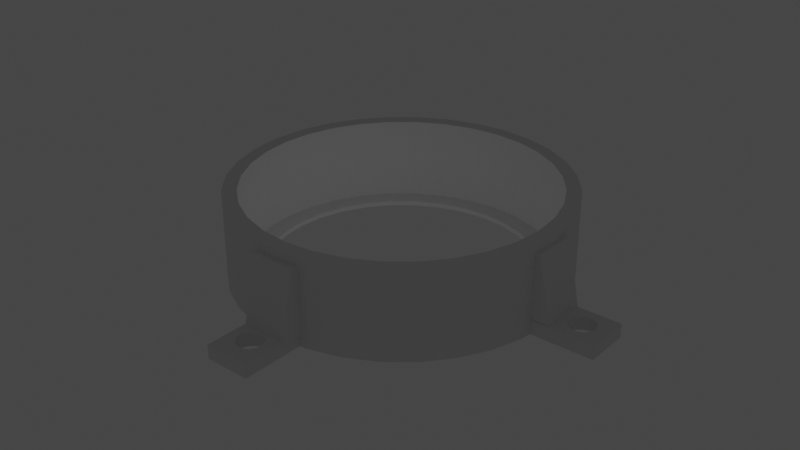 # Source: bearingbasefarasucire.blend  (saved by Blender 3.1.7; exported with 4.5.12 LTS)
import bpy
from mathutils import Matrix  # noqa: F401  (used for matrix-valued properties, if any)

bpy.ops.wm.read_factory_settings(use_empty=True)
scene = bpy.context.scene
scene.name = 'Scene'

# ---- collections
col_collection = bpy.data.collections.new('Collection'); scene.collection.children.link(col_collection)

# ---- world
world_world = bpy.data.worlds.new('World'); scene.world = world_world
world_world.use_nodes = True; world_world.node_tree.nodes.clear()
_N = world_world.node_tree.nodes; _L = world_world.node_tree.links
n0 = _N.new('ShaderNodeOutputWorld'); n0.name = 'World Output'; n0.location = (300, 300)
n1 = _N.new('ShaderNodeBackground'); n1.name = 'Background'; n1.location = (10, 300)
n1.inputs[0].default_value = (0.05088, 0.05088, 0.05088, 1.0)
_L.new(n1.outputs[0], n0.inputs[0])
n0.is_active_output = True
world_world.color = (0.05088, 0.05088, 0.05088)
world_world.use_sun_shadow = False
world_world.sun_shadow_jitter_overblur = 0.0

# ---- lights
light_light = bpy.data.lights.new('Light', 'POINT')
light_light.transmission_factor = 0.0
light_light.energy = 1000.0
light_light.shadow_soft_size = 0.1
light_light.shadow_maximum_resolution = 0.006
light_light.use_absolute_resolution = True

# ---- meshes
me_cylinder = bpy.data.meshes.new('Cylinder')
me_cylinder.from_pydata([(0.0, 1.0, -1.0), (0.0, 0.9147, 0.6738), (0.0, 0.9147, -0.8947), (0.0, 1.0, 1.0), (0.1785, 0.8971, 0.6738), (0.0, 0.9147, 0.8947), (0.1951, 0.9808, -1.0), (0.35, 0.8451, 0.6738), (0.1785, 0.8971, -0.8947), (0.1951, 0.9808, 1.0), (0.1785, 0.8971, 0.8947), (0.5082, 0.7606, 0.6738), (0.3827, 0.9239, -1.0), (0.6468, 0.6468, 0.6738), (0.35, 0.8451, -0.8947), (0.3827, 0.9239, 1.0), (0.35, 0.8451, 0.8947), (0.7606, 0.5082, 0.6738), (0.5556, 0.8315, -1.0), (0.8451, 0.35, 0.6738), (0.5082, 0.7606, -0.8947), (0.5556, 0.8315, 1.0), (0.8971, 0.1785, 0.6738), (0.5082, 0.7606, 0.8947), (0.7071, 0.7071, -1.0), (0.6468, 0.6468, -0.8947), (0.9147, -3.998e-08, 0.6738), (0.7071, 0.7071, 1.0), (0.6468, 0.6468, 0.8947), (0.8971, -0.1785, 0.6738), (0.8315, 0.5556, -1.0), (0.7606, 0.5082, -0.8947), (0.8451, -0.35, 0.6738), (0.8315, 0.5556, 1.0), (0.7606, 0.5082, 0.8947), (0.7606, -0.5082, 0.6738), (0.9239, 0.3827, -1.0), (0.8451, 0.35, -0.8947), (0.6468, -0.6468, 0.6738), (0.9239, 0.3827, 1.0), (0.8451, 0.35, 0.8947), (0.5082, -0.7606, 0.6738), (0.8971, 0.1785, -0.8947), (0.9808, 0.1951, -1.0), (0.35, -0.8451, 0.6738), (0.9808, 0.1951, 1.0), (0.8971, 0.1785, 0.8947), (0.1785, -0.8971, 0.6738), (0.9147, -3.998e-08, -0.8947), (1.0, -4.371e-08, -1.0), (-7.997e-08, -0.9147, 0.6738), (1.0, -4.371e-08, 1.0), (0.9147, -3.998e-08, 0.8947), (-0.1785, -0.8971, 0.6738), (0.9808, -0.1951, -1.0), (0.8971, -0.1785, -0.8947), (-0.35, -0.8451, 0.6738), (0.9808, -0.1951, 1.0), (0.8971, -0.1785, 0.8947), (-0.5082, -0.7606, 0.6738), (0.9239, -0.3827, -1.0), (0.8451, -0.35, -0.8947), (-0.6468, -0.6468, 0.6738), (0.9239, -0.3827, 1.0), (0.8451, -0.35, 0.8947), (-0.7606, -0.5082, 0.6738), (0.8315, -0.5556, -1.0), (0.7606, -0.5082, -0.8947), (-0.8451, -0.35, 0.6738), (0.8315, -0.5556, 1.0), (0.7606, -0.5082, 0.8947), (-0.8971, -0.1785, 0.6738), (0.7071, -0.7071, -1.0), (0.6468, -0.6468, -0.8947), (-0.9147, 1.091e-08, 0.6738), (0.7071, -0.7071, 1.0), (0.6468, -0.6468, 0.8947), (-0.8971, 0.1785, 0.6738), (0.5556, -0.8315, -1.0), (0.5082, -0.7606, -0.8947), (-0.8451, 0.35, 0.6738), (0.5556, -0.8315, 1.0), (0.5082, -0.7606, 0.8947), (-0.7606, 0.5082, 0.6738), (0.35, -0.8451, -0.8947), (-0.6468, 0.6468, 0.6738), (0.3827, -0.9239, -1.0), (0.3827, -0.9239, 1.0), (-0.5082, 0.7606, 0.6738), (0.35, -0.8451, 0.8947), (0.1951, -0.9808, -1.0), (-0.35, 0.8451, 0.6738), (0.1785, -0.8971, -0.8947), (0.1951, -0.9808, 1.0), (-0.1785, 0.8971, 0.6738), (0.1785, -0.8971, 0.8947), (-8.742e-08, -1.0, -1.0), (-7.997e-08, -0.9147, -0.8947), (-8.742e-08, -1.0, 1.0), (-7.997e-08, -0.9147, 0.8947), (-0.1951, -0.9808, -1.0), (-0.1785, -0.8971, -0.8947), (-0.1951, -0.9808, 1.0), (-0.1785, -0.8971, 0.8947), (-0.3827, -0.9239, -1.0), (-0.35, -0.8451, -0.8947), (-0.3827, -0.9239, 1.0), (-0.35, -0.8451, 0.8947), (-0.5556, -0.8315, -1.0), (-0.5082, -0.7606, -0.8947), (-0.5556, -0.8315, 1.0), (-0.5082, -0.7606, 0.8947), (-0.7071, -0.7071, -1.0), (-0.6468, -0.6468, -0.8947), (-0.7071, -0.7071, 1.0), (-0.6468, -0.6468, 0.8947), (-0.8315, -0.5556, -1.0), (-0.7606, -0.5082, -0.8947), (-0.8315, -0.5556, 1.0), (-0.7606, -0.5082, 0.8947), (-0.9239, -0.3827, -1.0), (-0.8451, -0.35, -0.8947), (-0.9239, -0.3827, 1.0), (-0.8451, -0.35, 0.8947), (-0.9808, -0.1951, -1.0), (-0.8971, -0.1785, -0.8947), (-0.9808, -0.1951, 1.0), (-0.8971, -0.1785, 0.8947), (-1.0, 1.192e-08, -1.0), (-0.9147, 1.091e-08, -0.8947), (-1.0, 1.192e-08, 1.0), (-0.9147, 1.091e-08, 0.8947), (-0.9808, 0.1951, -1.0), (-0.8971, 0.1785, -0.8947), (-0.9808, 0.1951, 1.0), (-0.8971, 0.1785, 0.8947), (-0.9239, 0.3827, -1.0), (-0.8451, 0.35, -0.8947), (-0.9239, 0.3827, 1.0), (-0.8451, 0.35, 0.8947), (-0.8315, 0.5556, -1.0), (-0.7606, 0.5082, -0.8947), (-0.8315, 0.5556, 1.0), (-0.7606, 0.5082, 0.8947), (-0.7071, 0.7071, -1.0), (-0.6468, 0.6468, -0.8947), (-0.7071, 0.7071, 1.0), (-0.6468, 0.6468, 0.8947), (-0.5556, 0.8315, -1.0), (-0.5082, 0.7606, -0.8947), (-0.5556, 0.8315, 1.0), (-0.5082, 0.7606, 0.8947), (-0.3827, 0.9239, -1.0), (-0.35, 0.8451, -0.8947), (-0.3827, 0.9239, 1.0), (-0.35, 0.8451, 0.8947), (-0.1951, 0.9808, -1.0), (-0.1785, 0.8971, -0.8947), (-0.1951, 0.9808, 1.0), (-0.1785, 0.8971, 0.8947), (-0.8971, -0.08836, 0.8947), (-0.8971, 0.08836, 0.8947), (-0.6968, -0.5719, 0.8947), (0.425, -0.795, 0.8947), (0.8971, 0.08836, 0.8947), (0.8971, -0.08836, 0.8947), (-0.08836, 0.8971, 0.8947), (0.08836, 0.8971, 0.8947), (0.2617, 0.8627, 0.8947), (0.3433, 0.8288, 0.8947), (-0.6968, 0.5719, 0.8947), (-0.5719, 0.6968, 0.8947), (-0.425, 0.795, 0.8947), (-0.2617, 0.8627, 0.8947), (-0.2166, 0.8716, 0.8947), (-0.2564, 0.8451, 0.8947), (-0.1923, 0.8765, 0.8947), (-0.175, 0.8799, 0.8947), (-0.1578, 0.8833, 0.8947), (-0.1334, 0.8882, 0.8947), (-0.795, 0.425, 0.8947), (-0.8356, 0.3271, 0.8947), (-0.8627, -0.2617, 0.8947), (-0.8126, -0.3825, 0.8947), (-0.8451, -0.3041, 0.8947), (-0.3433, -0.8288, 0.8947), (-0.8765, -0.1923, 0.8947), (-0.8833, -0.1578, 0.8947), (-0.8882, -0.1334, 0.8947), (-0.8716, -0.2166, 0.8947), (-0.8627, 0.2617, 0.8947), (-0.08836, -0.8971, 0.8947), (-0.2617, -0.8627, 0.8947), (-0.425, -0.795, 0.8947), (-0.4631, -0.7695, 0.8947), (-0.2635, -0.8092, 0.8947), (-0.3297, -0.796, 0.8947), (-0.5337, -0.7224, 0.8947), (0.5719, -0.6968, 0.8947), (0.2617, -0.8627, 0.8947), (0.2166, -0.8716, 0.8947), (0.2564, -0.8451, 0.8947), (0.1923, -0.8765, 0.8947), (0.175, -0.8799, 0.8947), (0.7695, -0.4631, 0.8947), (0.795, -0.425, 0.8947), (0.7224, -0.5337, 0.8947), (0.2132, -0.8451, 0.8947), (0.8221, -0.3596, 0.8947), (0.6968, 0.5719, 0.8947), (0.8627, 0.2617, 0.8947), (0.8716, 0.2166, 0.8947), (0.8765, 0.1923, 0.8947), (0.8833, 0.1578, 0.8947), (0.8882, 0.1334, 0.8947), (0.795, 0.425, 0.8947), (0.8451, 0.2564, 0.8947), (-0.2132, 0.8451, 0.8947), (-0.1681, 0.8451, 0.8947), (-0.1005, 0.8451, 0.8947), (0.08323, 0.8451, 0.8947), (0.3041, 0.8451, 0.8947), (0.425, 0.795, 0.8947), (0.4631, 0.7695, 0.8947), (0.5337, 0.7224, 0.8947), (-0.8126, 0.3825, 0.8947), (-0.7788, 0.4163, 0.8947), (-0.7872, 0.374, 0.8947), (-0.3825, -0.8126, 0.8947), (-0.4163, -0.7788, 0.8947), (-0.8451, -0.2564, 0.8947), (-0.8451, -0.2132, 0.8947), (-0.8451, -0.1005, 0.8947), (-0.8092, 0.2635, 0.8947), (-0.8451, 0.3041, 0.8947), (0.1681, -0.8451, 0.8947), (0.1005, -0.8451, 0.8947), (-0.08323, -0.8451, 0.8947), (-0.3041, -0.8451, 0.8947), (0.8451, 0.2132, 0.8947), (0.8451, 0.1005, 0.8947), (0.8451, -0.3041, 0.8947), (0.8126, -0.3825, 0.8947), (0.7788, -0.4163, 0.8947), (0.2635, 0.8092, 0.8947), (0.374, 0.7872, 0.8947), (0.3271, 0.8356, 0.8947), (0.3297, 0.796, 0.8947), (0.3825, 0.8126, 0.8947), (0.4163, 0.7788, 0.8947), (-0.3596, -0.8221, 0.8947), (-0.374, -0.7872, 0.8947), (0.8092, -0.2635, 0.8947), (0.7872, -0.374, 0.8947), (-0.8028, 0.4291, 0.0), (-0.4291, 0.8028, 0.0), (0.4291, 0.8028, 0.0), (-0.5775, 0.7037, 0.0), (-0.35, 0.8451, -1.0), (0.0, 0.9147, -1.0), (-0.1785, 0.8971, -1.0), (0.35, 0.8451, -1.0), (0.5082, 0.7606, -1.0), (0.6468, 0.6468, -1.0), (0.1785, 0.8971, -1.0), (0.6468, -0.6468, -1.0), (0.7606, -0.5082, -1.0), (0.9147, -3.998e-08, -1.0), (0.8971, 0.1785, -1.0), (0.8451, -0.35, -1.0), (0.8971, -0.1785, -1.0), (0.8451, 0.35, -1.0), (-0.6468, -0.6468, -1.0), (-0.35, -0.8451, -1.0), (-0.5082, -0.7606, -1.0), (-7.997e-08, -0.9147, -1.0), (-0.1785, -0.8971, -1.0), (0.35, -0.8451, -1.0), (0.1785, -0.8971, -1.0), (-0.9147, 1.091e-08, -1.0), (-0.8971, -0.1785, -1.0), (-0.8971, 0.1785, -1.0), (-0.6468, 0.6468, -1.0), (-0.7606, 0.5082, -1.0), (-0.8451, -0.35, -1.0), (-0.8451, 0.35, -1.0), (-0.5082, 0.7606, -1.0), (0.7606, 0.5082, -1.0), (-0.7606, -0.5082, -1.0), (0.5082, -0.7606, -1.0), (0.6297, 0.6608, 0.6738), (0.5253, 0.7465, 0.6738), (-0.6608, -0.6297, 0.6738), (-0.7465, -0.5253, 0.6738), (-0.771, -0.4887, 0.6738), (-0.8346, -0.3696, 0.6738), (-0.6608, 0.6297, 0.6738), (-0.7465, 0.5253, 0.6738), (-0.7817, -0.1555, 1.0), (-0.7971, 9.505e-09, 1.0), (-0.7817, 0.1555, 1.0), (-0.6627, 0.4428, 1.0), (-0.7364, 0.305, 1.0), (-0.4428, -0.6627, 1.0), (-0.305, -0.7364, 1.0), (-6.968e-08, -0.7971, 1.0), (0.1555, -0.7817, 1.0), (-0.1555, -0.7817, 1.0), (0.6627, -0.4428, 1.0), (0.7364, -0.305, 1.0), (0.7971, -3.484e-08, 1.0), (0.7817, -0.1555, 1.0), (0.7817, 0.1555, 1.0), (0.0, 0.7971, 1.0), (-0.1555, 0.7817, 1.0), (0.1555, 0.7817, 1.0), (0.305, 0.7364, 1.0), (0.4428, 0.6627, 1.0), (-0.6627, -0.4428, 1.0), (-0.7364, -0.305, 1.0), (-0.5636, -0.5636, 1.0), (-0.4428, 0.6627, 1.0), (0.305, -0.7364, 1.0), (-0.5636, 0.5636, 1.0), (-0.305, 0.7364, 1.0), (0.4428, -0.6627, 1.0), (0.5636, -0.5636, 1.0), (0.6627, 0.4428, 1.0), (0.7364, 0.305, 1.0), (0.5636, 0.5636, 1.0), (0.7946, 0.025, 0.8947), (0.7971, -3.484e-08, 0.8947), (0.7894, -0.07775, 0.8947), (-0.7946, -0.025, 0.8947), (-0.7971, 9.505e-09, 0.8947), (-0.7894, 0.07775, 0.8947), (-0.025, 0.7946, 0.8947), (0.0, 0.7971, 0.8947), (0.07775, 0.7894, 0.8947), (-0.5636, -0.5636, 0.8947), (-0.6132, -0.5032, 0.8947), (-0.305, -0.7364, 0.8947), (-0.2602, -0.75, 0.8947), (-0.4428, -0.6627, 0.8947), (0.1555, -0.7817, 0.8947), (0.1089, -0.7863, 0.8947), (0.5032, -0.6132, 0.8947), (0.4428, -0.6627, 0.8947), (0.305, -0.7364, 0.8947), (0.025, -0.7946, 0.8947), (-6.968e-08, -0.7971, 0.8947), (-0.07775, -0.7894, 0.8947), (-0.5032, 0.6132, 0.8947), (-0.7364, 0.305, 0.8947), (-0.6627, 0.4428, 0.8947), (-0.5636, 0.5636, 0.8947), (-0.6627, -0.4428, 0.8947), (-0.7364, -0.305, 0.8947), (-0.7817, -0.1555, 0.8947), (-0.7817, 0.1555, 0.8947), (0.5636, -0.5636, 0.8947), (0.6627, -0.4428, 0.8947), (0.6132, 0.5032, 0.8947), (0.7364, -0.305, 0.8947), (0.7817, -0.1555, 0.8947), (0.7817, 0.1555, 0.8947), (0.7364, 0.305, 0.8947), (0.6627, 0.4428, 0.8947), (-0.1555, -0.7817, 0.8947), (-0.4428, 0.6627, 0.8947), (-0.1555, 0.7817, 0.8947), (-0.305, 0.7364, 0.8947), (0.1555, 0.7817, 0.8947), (0.5636, 0.5636, 0.8947), (0.4428, 0.6627, 0.8947), (0.305, 0.7364, 0.8947)], [], [(0, 3, 9, 6), (6, 9, 15, 12), (12, 15, 21, 18), (18, 21, 27, 24), (24, 27, 33, 30), (30, 33, 39, 36), (36, 39, 45, 43), (43, 45, 51, 49), (49, 51, 57, 54), (54, 57, 63, 60), (60, 63, 69, 66), (66, 69, 75, 72), (72, 75, 81, 78), (78, 81, 87, 86), (86, 87, 93, 90), (90, 93, 98, 96), (96, 98, 102, 100), (100, 102, 106, 104), (104, 106, 110, 108), (108, 110, 114, 112), (112, 114, 118, 116), (116, 118, 122, 120), (120, 122, 126, 124), (124, 126, 130, 128), (128, 130, 134, 132), (132, 134, 138, 136), (136, 138, 142, 140), (140, 142, 146, 144), (144, 146, 150, 148), (148, 150, 154, 152), (318, 118, 114, 110, 106, 102, 98, 93, 87, 81, 325, 322, 306, 305, 307, 304, 303, 320), (325, 81, 75, 69, 63, 57, 51, 45, 39, 33, 27, 21, 15, 9, 3, 158, 154, 150, 146, 142, 138, 134, 130, 126, 122, 118, 318, 319, 298, 299, 300, 302, 301, 323, 321, 324, 314, 313, 315, 316, 317, 329, 327, 328, 312, 310, 311, 309, 308, 326), (152, 154, 158, 156), (156, 158, 3, 0), (284, 288, 116, 120, 124, 128, 132, 136, 140, 144, 148, 152, 156, 0, 6, 12, 18, 24, 30, 36, 43, 49, 54, 60, 66, 72, 78, 289, 265, 266, 269, 270, 267, 268, 271, 287, 263, 262, 261, 264, 259, 260, 258, 286, 282, 283, 285, 281, 279, 280), (277, 289, 78, 86, 90, 96, 100, 104, 108, 112, 116, 288, 272, 274, 273, 276, 275, 278), (4, 10, 5, 1), (1, 2, 8, 4), (7, 16, 10, 4), (4, 8, 14, 7), (16, 7, 14, 20, 11, 23, 256), (16, 256, 23), (13, 28, 290), (291, 23, 11), (290, 28, 23, 291), (34, 28, 13, 17), (25, 31, 17, 13), (40, 34, 17, 19), (31, 37, 19, 17), (46, 40, 19, 22), (37, 42, 22, 19), (52, 46, 22, 26), (42, 48, 26, 22), (58, 52, 26, 29), (48, 55, 29, 26), (64, 58, 29, 32), (55, 61, 32, 29), (70, 64, 32, 35), (61, 67, 35, 32), (76, 70, 35, 38), (67, 73, 38, 35), (82, 76, 38, 41), (73, 79, 41, 38), (89, 82, 41, 44), (79, 84, 44, 41), (95, 89, 44, 47), (84, 92, 47, 44), (99, 95, 47, 50), (92, 97, 50, 47), (103, 99, 50, 53), (97, 101, 53, 50), (107, 103, 53, 56), (101, 105, 56, 53), (111, 107, 56, 59), (105, 109, 59, 56), (115, 111, 59, 62), (109, 113, 62, 59), (292, 115, 62), (65, 119, 293), (293, 119, 115, 292), (294, 119, 65), (68, 123, 295), (295, 123, 119, 294), (71, 127, 123, 68), (68, 121, 125, 71), (74, 131, 127, 71), (71, 125, 129, 74), (77, 135, 131, 74), (74, 129, 133, 77), (80, 139, 135, 77), (77, 133, 137, 80), (139, 80, 137, 141, 83, 143, 254), (139, 254, 143), (85, 147, 296), (297, 143, 83), (296, 147, 143, 297), (147, 85, 145, 149, 88, 151, 257), (147, 257, 151), (255, 155, 151, 88, 149, 153), (91, 155, 255, 153), (10, 167, 5), (169, 246, 16, 23, 223, 222, 249, 245, 248), (211, 239, 216, 210, 215, 40, 46, 212), (164, 46, 52, 58, 165, 332, 331, 330, 240, 214), (64, 252, 241, 58), (64, 70, 204, 205, 243, 253, 242, 208), (103, 191, 99), (123, 183, 119), (160, 127, 131, 135, 161, 335, 334, 333, 232, 188), (190, 139, 143, 170, 180, 226, 227, 225, 181, 233, 234), (221, 168, 220, 338, 337, 336, 219, 179, 166, 159, 5, 167, 10, 16, 246, 169, 247, 244), (23, 28, 224), (206, 70, 76), (193, 194, 111, 197, 115, 162, 340, 339, 343, 341, 342, 195, 238, 185, 196, 250, 228, 251, 229), (200, 202, 235, 203, 99, 191, 103, 107, 111, 194, 193, 229, 251, 228, 250, 196, 185, 238, 192, 237, 351, 350, 349, 236, 345, 344, 348, 347, 346, 198, 76, 82, 89, 163, 199, 201, 207), (197, 111, 115), (189, 231, 230, 182, 184, 123, 127, 186), (186, 127, 187, 188, 232, 333, 358, 357, 356, 340, 162, 115, 119, 183, 123, 184, 182, 230, 231, 189), (335, 161, 135, 139, 190, 234, 233, 181, 225, 227, 226, 180, 170, 143, 147, 171, 352, 355, 354, 353, 359), (236, 349, 345), (212, 46, 213, 214, 240, 330, 365, 366, 367, 362, 209, 28, 34, 40, 215, 210, 216, 239, 211), (243, 205, 204, 70, 206, 76, 198, 346, 360, 361, 363, 364, 332, 165, 58, 241, 252, 64, 208, 242, 253), (351, 237, 192, 238, 195, 342, 368), (46, 164, 214, 213), (127, 160, 188, 187), (217, 174, 176, 218, 177, 178, 159, 166, 179, 219, 336, 370, 371, 369, 352, 171, 147, 151, 155, 172, 173, 175), (169, 248, 245, 249, 222, 223, 23, 224, 28, 209, 362, 373, 374, 375, 372, 338, 220, 168, 221, 244, 247), (203, 235, 202, 200, 207, 201, 199, 163, 89, 95, 99), (218, 176, 174, 217, 175, 173, 172, 155, 159, 178, 177), (94, 159, 155, 91), (91, 153, 157, 94), (1, 5, 159, 94), (94, 157, 2, 1), (2, 259, 264, 8), (8, 264, 261, 14), (262, 20, 14, 261), (263, 25, 20, 262), (25, 13, 11, 20), (25, 263, 287, 31), (31, 287, 271, 37), (37, 271, 268, 42), (42, 268, 267, 48), (48, 267, 270, 55), (55, 270, 269, 61), (61, 269, 266, 67), (67, 266, 265, 73), (79, 73, 265, 289), (79, 289, 277, 84), (84, 277, 278, 92), (92, 278, 275, 97), (97, 275, 276, 101), (101, 276, 273, 105), (105, 273, 274, 109), (109, 274, 272, 113), (288, 117, 113, 272), (117, 65, 62, 113), (284, 121, 117, 288), (121, 68, 65, 117), (121, 284, 280, 125), (125, 280, 279, 129), (129, 279, 281, 133), (133, 281, 285, 137), (283, 141, 137, 285), (282, 145, 141, 283), (145, 85, 83, 141), (286, 149, 145, 282), (258, 153, 149, 286), (297, 83, 296), (83, 85, 296), (292, 62, 65), (65, 293, 292), (294, 65, 295), (65, 68, 295), (291, 11, 290), (11, 13, 290), (153, 258, 260, 157), (157, 260, 259, 2), (372, 315, 313, 337, 338), (375, 316, 315, 372), (374, 317, 316, 375), (373, 329, 317, 374), (327, 329, 373, 362, 367), (328, 327, 367, 366), (312, 328, 366, 365), (310, 312, 365, 330, 331), (311, 310, 331, 332, 364), (309, 311, 364, 363), (308, 309, 363, 361), (326, 308, 361, 360), (325, 326, 360, 346, 347), (322, 325, 347, 348), (306, 322, 348, 344), (305, 306, 344, 345, 349, 350), (307, 305, 350, 351, 368), (304, 307, 368, 342, 341), (303, 304, 341, 343), (320, 303, 343, 339), (356, 318, 320, 339, 340), (357, 319, 318, 356), (358, 298, 319, 357), (334, 299, 298, 358, 333), (359, 300, 299, 334, 335), (353, 302, 300, 359), (354, 301, 302, 353), (355, 323, 301, 354), (369, 321, 323, 355, 352), (371, 324, 321, 369), (370, 314, 324, 371), (337, 313, 314, 370, 336)])
_uv = me_cylinder.uv_layers.new(name='UVMap')
_uv.uv.foreach_set('vector', [1.0, 0.5, 1.0, 1.0, 0.9688, 1.0, 0.9688, 0.5, 0.9688, 0.5, 0.9688, 1.0, 0.9375, 1.0, 0.9375, 0.5, 0.9375, 0.5, 0.9375, 1.0, 0.9062, 1.0, 0.9062, 0.5, 0.9062, 0.5, 0.9062, 1.0, 0.875, 1.0, 0.875, 0.5, 0.875, 0.5, 0.875, 1.0, 0.8438, 1.0, 0.8438, 0.5, 0.8438, 0.5, 0.8438, 1.0, 0.8125, 1.0, 0.8125, 0.5, 0.8125, 0.5, 0.8125, 1.0, 0.7812, 1.0, 0.7812, 0.5, 0.7812, 0.5, 0.7812, 1.0, 0.75, 1.0, 0.75, 0.5, 0.75, 0.5, 0.75, 1.0, 0.7188, 1.0, 0.7188, 0.5, 0.7188, 0.5, 0.7188, 1.0, 0.6875, 1.0, 0.6875, 0.5, 0.6875, 0.5, 0.6875, 1.0, 0.6562, 1.0, 0.6562, 0.5, 0.6562, 0.5, 0.6562, 1.0, 0.625, 1.0, 0.625, 0.5, 0.625, 0.5, 0.625, 1.0, 0.5938, 1.0, 0.5938, 0.5, 0.5938, 0.5, 0.5938, 1.0, 0.5625, 1.0, 0.5625, 0.5, 0.5625, 0.5, 0.5625, 1.0, 0.5312, 1.0, 0.5312, 0.5, 0.5312, 0.5, 0.5312, 1.0, 0.5, 1.0, 0.5, 0.5, 0.5, 0.5, 0.5, 1.0, 0.4688, 1.0, 0.4688, 0.5, 0.4688, 0.5, 0.4688, 1.0, 0.4375, 1.0, 0.4375, 0.5, 0.4375, 0.5, 0.4375, 1.0, 0.4062, 1.0, 0.4062, 0.5, 0.4062, 0.5, 0.4062, 1.0, 0.375, 1.0, 0.375, 0.5, 0.375, 0.5, 0.375, 1.0, 0.3438, 1.0, 0.3438, 0.5, 0.3438, 0.5, 0.3438, 1.0, 0.3125, 1.0, 0.3125, 0.5, 0.3125, 0.5, 0.3125, 1.0, 0.2812, 1.0, 0.2812, 0.5, 0.2812, 0.5, 0.2812, 1.0, 0.25, 1.0, 0.25, 0.5, 0.25, 0.5, 0.25, 1.0, 0.2188, 1.0, 0.2188, 0.5, 0.2188, 0.5, 0.2188, 1.0, 0.1875, 1.0, 0.1875, 0.5, 0.1875, 0.5, 0.1875, 1.0, 0.1562, 1.0, 0.1562, 0.5, 0.1562, 0.5, 0.1562, 1.0, 0.125, 1.0, 0.125, 0.5, 0.125, 0.5, 0.125, 1.0, 0.09375, 1.0, 0.09375, 0.5, 0.09375, 0.5, 0.09375, 1.0, 0.0625, 1.0, 0.0625, 0.5, 0.09094, 0.1437, 0.05045, 0.1167, 0.08029, 0.08029, 0.1167, 0.05045, 0.1582, 0.02827, 0.2032, 0.01461, 0.25, 0.01, 0.2968, 0.01461, 0.3418, 0.02827, 0.3833, 0.05045, 0.3563, 0.09094, 0.3232, 0.07327, 0.2873, 0.06238, 0.25, 0.05871, 0.2127, 0.06238, 0.1768, 0.07327, 0.1437, 0.09094, 0.1147, 0.1147, 0.3563, 0.09094, 0.3833, 0.05045, 0.4197, 0.08029, 0.4496, 0.1167, 0.4717, 0.1582, 0.4854, 0.2032, 0.49, 0.25, 0.4854, 0.2968, 0.4717, 0.3418, 0.4496, 0.3833, 0.4197, 0.4197, 0.3833, 0.4496, 0.3418, 0.4717, 0.2968, 0.4854, 0.25, 0.49, 0.2032, 0.4854, 0.1582, 0.4717, 0.1167, 0.4496, 0.08029, 0.4197, 0.05045, 0.3833, 0.02827, 0.3418, 0.01461, 0.2968, 0.01, 0.25, 0.01461, 0.2032, 0.02827, 0.1582, 0.05045, 0.1167, 0.09094, 0.1437, 0.07327, 0.1768, 0.06238, 0.2127, 0.05871, 0.25, 0.06238, 0.2873, 0.07327, 0.3232, 0.09094, 0.3563, 0.1147, 0.3853, 0.1437, 0.4091, 0.1768, 0.4267, 0.2127, 0.4376, 0.25, 0.4413, 0.2873, 0.4376, 0.3232, 0.4267, 0.3563, 0.4091, 0.3853, 0.3853, 0.4091, 0.3563, 0.4267, 0.3232, 0.4376, 0.2873, 0.4413, 0.25, 0.4376, 0.2127, 0.4267, 0.1768, 0.4091, 0.1437, 0.3853, 0.1147, 0.0625, 0.5, 0.0625, 1.0, 0.03125, 1.0, 0.03125, 0.5, 0.03125, 0.5, 0.03125, 1.0, 0.0, 1.0, 0.0, 0.5, 0.5472, 0.166, 0.5675, 0.128, 0.5504, 0.1167, 0.5283, 0.1582, 0.5146, 0.2032, 0.51, 0.25, 0.5146, 0.2968, 0.5283, 0.3418, 0.5504, 0.3833, 0.5803, 0.4197, 0.6167, 0.4496, 0.6582, 0.4717, 0.7032, 0.4854, 0.75, 0.49, 0.7968, 0.4854, 0.8418, 0.4717, 0.8833, 0.4496, 0.9197, 0.4197, 0.9496, 0.3833, 0.9717, 0.3418, 0.9854, 0.2968, 0.99, 0.25, 0.9854, 0.2032, 0.9717, 0.1582, 0.9496, 0.1167, 0.9197, 0.08029, 0.8833, 0.05045, 0.872, 0.06747, 0.9052, 0.09477, 0.9325, 0.128, 0.9528, 0.166, 0.9653, 0.2072, 0.9695, 0.25, 0.9653, 0.2928, 0.9528, 0.334, 0.9325, 0.372, 0.9052, 0.4052, 0.872, 0.4325, 0.834, 0.4528, 0.7928, 0.4653, 0.75, 0.4695, 0.7072, 0.4653, 0.666, 0.4528, 0.628, 0.4325, 0.5948, 0.4052, 0.5675, 0.372, 0.5472, 0.334, 0.5347, 0.2928, 0.5305, 0.25, 0.5347, 0.2072, 0.834, 0.04718, 0.872, 0.06747, 0.8833, 0.05045, 0.8418, 0.02827, 0.7968, 0.01461, 0.75, 0.01, 0.7032, 0.01461, 0.6582, 0.02827, 0.6167, 0.05045, 0.5803, 0.08029, 0.5504, 0.1167, 0.5675, 0.128, 0.5948, 0.09477, 0.628, 0.06747, 0.666, 0.04718, 0.7072, 0.03469, 0.75, 0.03047, 0.7928, 0.03469, 0.9688, 0.9383, 0.9688, 1.0, 1.0, 1.0, 1.0, 0.9383, 1.0, 0.9383, 1.0, 0.5, 0.9688, 0.5, 1.0, 1.0, 0.9375, 0.9383, 0.9375, 1.0, 0.9688, 1.0, 0.9688, 0.9383, 0.9688, 0.9383, 0.9688, 0.5, 0.9375, 0.5, 0.9375, 0.9383, 0.9375, 1.0, 0.9375, 0.9383, 0.9375, 0.5, 0.9062, 0.5, 0.9062, 0.9383, 0.9062, 1.0, 0.9219, 0.75, 0.9375, 1.0, 0.9219, 0.75, 0.9062, 1.0, 0.875, 0.9383, 0.875, 1.0, 0.8789, 0.9383, 0.9024, 0.9383, 0.9062, 1.0, 0.9062, 0.9383, 0.8789, 0.9383, 0.875, 1.0, 0.9062, 1.0, 0.9024, 0.9383, 0.8438, 1.0, 0.875, 1.0, 0.875, 0.9383, 0.8438, 0.9383, 0.875, 0.5, 0.8438, 0.5, 0.8438, 0.9383, 0.875, 0.9383, 0.8125, 1.0, 0.8438, 1.0, 0.8438, 0.9383, 0.8125, 0.9383, 0.8438, 0.5, 0.8125, 0.5, 0.8125, 0.9383, 0.8438, 0.9383, 0.7812, 1.0, 0.8125, 1.0, 0.8125, 0.9383, 0.7812, 0.9383, 0.8125, 0.5, 0.7812, 0.5, 0.7812, 0.9383, 0.8125, 0.9383, 0.75, 1.0, 0.7812, 1.0, 0.7812, 0.9383, 0.75, 0.9383, 0.7812, 0.5, 0.75, 0.5, 0.75, 0.9383, 0.7812, 0.9383, 0.7188, 1.0, 0.75, 1.0, 0.75, 0.9383, 0.7188, 0.9383, 0.75, 0.5, 0.7188, 0.5, 0.7188, 0.9383, 0.75, 0.9383, 0.6875, 1.0, 0.7188, 1.0, 0.7188, 0.9383, 0.6875, 0.9383, 0.7188, 0.5, 0.6875, 0.5, 0.6875, 0.9383, 0.7188, 0.9383, 0.6562, 1.0, 0.6875, 1.0, 0.6875, 0.9383, 0.6562, 0.9383, 0.6875, 0.5, 0.6562, 0.5, 0.6562, 0.9383, 0.6875, 0.9383, 0.625, 1.0, 0.6562, 1.0, 0.6562, 0.9383, 0.625, 0.9383, 0.6562, 0.5, 0.625, 0.5, 0.625, 0.9383, 0.6562, 0.9383, 0.5938, 1.0, 0.625, 1.0, 0.625, 0.9383, 0.5938, 0.9383, 0.625, 0.5, 0.5938, 0.5, 0.5938, 0.9383, 0.625, 0.9383, 0.5625, 1.0, 0.5938, 1.0, 0.5938, 0.9383, 0.5625, 0.9383, 0.5938, 0.5, 0.5625, 0.5, 0.5625, 0.9383, 0.5938, 0.9383, 0.5312, 1.0, 0.5625, 1.0, 0.5625, 0.9383, 0.5312, 0.9383, 0.5625, 0.5, 0.5312, 0.5, 0.5312, 0.9383, 0.5625, 0.9383, 0.5, 1.0, 0.5312, 1.0, 0.5312, 0.9383, 0.5, 0.9383, 0.5312, 0.5, 0.5, 0.5, 0.5, 0.9383, 0.5312, 0.9383, 0.4688, 1.0, 0.5, 1.0, 0.5, 0.9383, 0.4688, 0.9383, 0.5, 0.5, 0.4688, 0.5, 0.4688, 0.9383, 0.5, 0.9383, 0.4375, 1.0, 0.4688, 1.0, 0.4688, 0.9383, 0.4375, 0.9383, 0.4688, 0.5, 0.4375, 0.5, 0.4375, 0.9383, 0.4688, 0.9383, 0.4062, 1.0, 0.4375, 1.0, 0.4375, 0.9383, 0.4062, 0.9383, 0.4375, 0.5, 0.4062, 0.5, 0.4062, 0.9383, 0.4375, 0.9383, 0.375, 1.0, 0.4062, 1.0, 0.4062, 0.9383, 0.375, 0.9383, 0.4062, 0.5, 0.375, 0.5, 0.375, 0.9383, 0.4062, 0.9383, 0.3711, 0.9383, 0.375, 1.0, 0.375, 0.9383, 0.3438, 0.9383, 0.3438, 1.0, 0.3476, 0.9383, 0.3476, 0.9383, 0.3438, 1.0, 0.375, 1.0, 0.3711, 0.9383, 0.3399, 0.9383, 0.3438, 1.0, 0.3438, 0.9383, 0.3125, 0.9383, 0.3125, 1.0, 0.3164, 0.9383, 0.3164, 0.9383, 0.3125, 1.0, 0.3438, 1.0, 0.3399, 0.9383, 0.2812, 0.9383, 0.2812, 1.0, 0.3125, 1.0, 0.3125, 0.9383, 0.3125, 0.9383, 0.3125, 0.5, 0.2812, 0.5, 0.2812, 0.9383, 0.25, 0.9383, 0.25, 1.0, 0.2812, 1.0, 0.2812, 0.9383, 0.2812, 0.9383, 0.2812, 0.5, 0.25, 0.5, 0.25, 0.9383, 0.2188, 0.9383, 0.2188, 1.0, 0.25, 1.0, 0.25, 0.9383, 0.25, 0.9383, 0.25, 0.5, 0.2188, 0.5, 0.2188, 0.9383, 0.1875, 0.9383, 0.1875, 1.0, 0.2188, 1.0, 0.2188, 0.9383, 0.2188, 0.9383, 0.2188, 0.5, 0.1875, 0.5, 0.1875, 0.9383, 0.1875, 1.0, 0.1875, 0.9383, 0.1875, 0.5, 0.1562, 0.5, 0.1562, 0.9383, 0.1562, 1.0, 0.1719, 0.75, 0.1875, 1.0, 0.1719, 0.75, 0.1562, 1.0, 0.125, 0.9383, 0.125, 1.0, 0.1289, 0.9383, 0.1524, 0.9383, 0.1562, 1.0, 0.1562, 0.9383, 0.1289, 0.9383, 0.125, 1.0, 0.1562, 1.0, 0.1524, 0.9383, 0.125, 1.0, 0.125, 0.9383, 0.125, 0.5, 0.09375, 0.5, 0.09375, 0.9383, 0.09375, 1.0, 0.1094, 0.75, 0.125, 1.0, 0.1094, 0.75, 0.09375, 1.0, 0.07812, 0.75, 0.0625, 1.0, 0.09375, 1.0, 0.09375, 0.9383, 0.09375, 0.5, 0.0625, 0.5, 0.0625, 0.9383, 0.0625, 1.0, 0.07812, 0.75, 0.0625, 0.5, 0.2968, 0.4854, 0.2732, 0.4854, 0.25, 0.49, 0.3401, 0.4675, 0.3358, 0.4692, 0.3418, 0.4717, 0.3833, 0.4496, 0.3715, 0.4519, 0.3615, 0.4586, 0.3592, 0.4543, 0.3481, 0.4566, 0.3504, 0.4632, 0.4787, 0.3068, 0.4717, 0.3059, 0.4717, 0.3173, 0.4763, 0.3187, 0.4586, 0.3615, 0.4717, 0.3418, 0.4854, 0.2968, 0.48, 0.3004, 0.4854, 0.2732, 0.4854, 0.2968, 0.49, 0.25, 0.4854, 0.2032, 0.4854, 0.2268, 0.4571, 0.2296, 0.4591, 0.25, 0.4585, 0.2566, 0.4717, 0.2764, 0.483, 0.285, 0.4717, 0.1582, 0.4623, 0.1809, 0.4717, 0.1702, 0.4854, 0.2032, 0.4717, 0.1582, 0.4496, 0.1167, 0.4519, 0.1285, 0.4586, 0.1385, 0.4543, 0.1408, 0.4566, 0.1519, 0.4632, 0.1496, 0.4657, 0.1557, 0.2032, 0.01461, 0.2268, 0.01461, 0.25, 0.01, 0.02827, 0.1582, 0.03679, 0.1496, 0.05045, 0.1167, 0.01461, 0.2268, 0.01461, 0.2032, 0.01, 0.25, 0.01461, 0.2968, 0.01461, 0.2732, 0.04288, 0.2704, 0.04087, 0.25, 0.04151, 0.2434, 0.02827, 0.2236, 0.01696, 0.215, 0.02366, 0.3187, 0.02827, 0.3418, 0.05045, 0.3833, 0.06716, 0.4001, 0.0414, 0.3615, 0.04565, 0.3592, 0.04344, 0.3481, 0.03679, 0.3504, 0.03076, 0.3358, 0.03768, 0.3191, 0.02827, 0.3298, 0.3298, 0.4717, 0.3187, 0.4763, 0.2718, 0.4717, 0.2704, 0.4571, 0.25, 0.4591, 0.2434, 0.4585, 0.2236, 0.4717, 0.215, 0.483, 0.2268, 0.4854, 0.2032, 0.4854, 0.25, 0.49, 0.2732, 0.4854, 0.2968, 0.4854, 0.3418, 0.4717, 0.3358, 0.4692, 0.3401, 0.4675, 0.3365, 0.4589, 0.3191, 0.4623, 0.3833, 0.4496, 0.4197, 0.4197, 0.39, 0.4395, 0.4395, 0.11, 0.4496, 0.1167, 0.4197, 0.08029, 0.1385, 0.0414, 0.1285, 0.0481, 0.1167, 0.05045, 0.11, 0.06047, 0.08029, 0.08029, 0.06716, 0.09995, 0.08912, 0.118, 0.1021, 0.1021, 0.1338, 0.07611, 0.17, 0.05679, 0.1817, 0.05322, 0.1809, 0.03768, 0.1702, 0.02827, 0.1599, 0.03253, 0.1635, 0.04113, 0.1557, 0.03429, 0.1496, 0.03679, 0.1519, 0.04344, 0.1408, 0.04565, 0.3068, 0.02131, 0.3004, 0.02003, 0.2941, 0.02827, 0.2959, 0.01913, 0.25, 0.01, 0.2268, 0.01461, 0.2032, 0.01461, 0.1582, 0.02827, 0.1167, 0.05045, 0.1285, 0.0481, 0.1385, 0.0414, 0.1408, 0.04565, 0.1519, 0.04344, 0.1496, 0.03679, 0.1557, 0.03429, 0.1635, 0.04113, 0.1599, 0.03253, 0.1702, 0.02827, 0.1813, 0.02366, 0.2282, 0.02827, 0.2296, 0.04288, 0.25, 0.04087, 0.2566, 0.04151, 0.2764, 0.02827, 0.2786, 0.04368, 0.2908, 0.04489, 0.33, 0.05679, 0.3662, 0.07611, 0.382, 0.08912, 0.4001, 0.06716, 0.4197, 0.08029, 0.3833, 0.05045, 0.3418, 0.02827, 0.3615, 0.0414, 0.3187, 0.02366, 0.3173, 0.02827, 0.3059, 0.02827, 0.11, 0.06047, 0.1167, 0.05045, 0.08029, 0.08029, 0.02131, 0.1932, 0.02827, 0.1941, 0.02827, 0.1827, 0.02366, 0.1813, 0.02827, 0.1702, 0.02827, 0.1582, 0.01461, 0.2032, 0.02003, 0.1996, 0.02003, 0.1996, 0.01461, 0.2032, 0.01823, 0.2086, 0.01696, 0.215, 0.02827, 0.2236, 0.04151, 0.2434, 0.04489, 0.2092, 0.05679, 0.17, 0.07611, 0.1338, 0.08912, 0.118, 0.06716, 0.09995, 0.08029, 0.08029, 0.05045, 0.1167, 0.03679, 0.1496, 0.02827, 0.1582, 0.02827, 0.1702, 0.02366, 0.1813, 0.02827, 0.1827, 0.02827, 0.1941, 0.02131, 0.1932, 0.04288, 0.2704, 0.01461, 0.2732, 0.01461, 0.2968, 0.02827, 0.3418, 0.02366, 0.3187, 0.02827, 0.3298, 0.03768, 0.3191, 0.03076, 0.3358, 0.03679, 0.3504, 0.04344, 0.3481, 0.04565, 0.3592, 0.0414, 0.3615, 0.06716, 0.4001, 0.05045, 0.3833, 0.08029, 0.4197, 0.09995, 0.4328, 0.118, 0.4109, 0.1021, 0.3979, 0.07611, 0.3662, 0.05679, 0.33, 0.04489, 0.2908, 0.2764, 0.02827, 0.2566, 0.04151, 0.2786, 0.04368, 0.48, 0.3004, 0.4854, 0.2968, 0.4818, 0.2914, 0.483, 0.285, 0.4717, 0.2764, 0.4585, 0.2566, 0.4551, 0.2908, 0.4432, 0.33, 0.4239, 0.3662, 0.4109, 0.382, 0.4328, 0.4001, 0.4197, 0.4197, 0.4496, 0.3833, 0.4717, 0.3418, 0.4586, 0.3615, 0.4763, 0.3187, 0.4717, 0.3173, 0.4717, 0.3059, 0.4787, 0.3068, 0.4543, 0.1408, 0.4586, 0.1385, 0.4519, 0.1285, 0.4496, 0.1167, 0.4395, 0.11, 0.4197, 0.08029, 0.4001, 0.06716, 0.382, 0.08912, 0.3979, 0.1021, 0.4239, 0.1338, 0.4432, 0.17, 0.4551, 0.2092, 0.4571, 0.2296, 0.4854, 0.2268, 0.4854, 0.2032, 0.4717, 0.1702, 0.4623, 0.1809, 0.4717, 0.1582, 0.4657, 0.1557, 0.4632, 0.1496, 0.4566, 0.1519, 0.2296, 0.04288, 0.2282, 0.02827, 0.1813, 0.02366, 0.1702, 0.02827, 0.1809, 0.03768, 0.1817, 0.05322, 0.2092, 0.04489, 0.4854, 0.2968, 0.4854, 0.2732, 0.483, 0.285, 0.4818, 0.2914, 0.01461, 0.2032, 0.01461, 0.2268, 0.01696, 0.215, 0.01823, 0.2086, 0.1941, 0.4717, 0.1932, 0.4787, 0.1996, 0.48, 0.2059, 0.4717, 0.2041, 0.4809, 0.2086, 0.4818, 0.2032, 0.4854, 0.2268, 0.4854, 0.215, 0.483, 0.2236, 0.4717, 0.2434, 0.4585, 0.2092, 0.4551, 0.17, 0.4432, 0.1338, 0.4239, 0.118, 0.4109, 0.09995, 0.4328, 0.08029, 0.4197, 0.1167, 0.4496, 0.1582, 0.4717, 0.1385, 0.4586, 0.1813, 0.4763, 0.1827, 0.4717, 0.3401, 0.4675, 0.3504, 0.4632, 0.3481, 0.4566, 0.3592, 0.4543, 0.3615, 0.4586, 0.3715, 0.4519, 0.3833, 0.4496, 0.39, 0.4395, 0.4197, 0.4197, 0.4328, 0.4001, 0.4109, 0.382, 0.3979, 0.3979, 0.3662, 0.4239, 0.33, 0.4432, 0.2908, 0.4551, 0.2704, 0.4571, 0.2718, 0.4717, 0.3187, 0.4763, 0.3298, 0.4717, 0.3191, 0.4623, 0.3365, 0.4589, 0.2959, 0.01913, 0.2941, 0.02827, 0.3004, 0.02003, 0.3068, 0.02131, 0.3059, 0.02827, 0.3173, 0.02827, 0.3187, 0.02366, 0.3615, 0.0414, 0.3418, 0.02827, 0.2968, 0.01461, 0.25, 0.01, 0.2059, 0.4717, 0.1996, 0.48, 0.1932, 0.4787, 0.1941, 0.4717, 0.1827, 0.4717, 0.1813, 0.4763, 0.1385, 0.4586, 0.1582, 0.4717, 0.2032, 0.4854, 0.2086, 0.4818, 0.2041, 0.4809, 0.03125, 0.9383, 0.03125, 1.0, 0.0625, 1.0, 0.0625, 0.9383, 0.0625, 0.9383, 0.0625, 0.5, 0.03125, 0.5, 0.03125, 0.9383, 0.0, 0.5, 0.0, 1.0, 0.03125, 1.0, 0.03125, 0.9383, 0.03125, 0.9383, 0.03125, 0.5, 0.0, 0.5, 0.0, 0.9383, 1.0, 0.5617, 1.0, 0.5323, 0.9688, 0.5323, 0.9688, 0.5617, 0.9688, 0.5617, 0.9688, 0.5323, 0.9375, 0.5323, 0.9375, 0.5617, 0.9062, 0.5323, 0.9062, 0.5617, 0.9375, 0.5617, 0.9375, 0.5323, 0.875, 0.5323, 0.875, 0.5617, 0.9062, 0.5617, 0.9062, 0.5323, 0.875, 0.5617, 0.875, 1.0, 0.9062, 1.0, 0.9062, 0.5617, 0.875, 0.5617, 0.875, 0.5323, 0.8438, 0.5323, 0.8438, 0.5617, 0.8438, 0.5617, 0.8438, 0.5323, 0.8125, 0.5323, 0.8125, 0.5617, 0.8125, 0.5617, 0.8125, 0.5323, 0.7812, 0.5323, 0.7812, 0.5617, 0.7812, 0.5617, 0.7812, 0.5323, 0.75, 0.5323, 0.75, 0.5617, 0.75, 0.5617, 0.75, 0.5323, 0.7188, 0.5323, 0.7188, 0.5617, 0.7188, 0.5617, 0.7188, 0.5323, 0.6875, 0.5323, 0.6875, 0.5617, 0.6875, 0.5617, 0.6875, 0.5323, 0.6562, 0.5323, 0.6562, 0.5617, 0.6562, 0.5617, 0.6562, 0.5323, 0.625, 0.5323, 0.625, 0.5617, 0.5938, 0.5617, 0.625, 0.5617, 0.625, 0.5323, 0.5938, 0.5323, 0.5938, 0.5617, 0.5938, 0.5323, 0.5625, 0.5323, 0.5625, 0.5617, 0.5625, 0.5617, 0.5625, 0.5323, 0.5312, 0.5323, 0.5312, 0.5617, 0.5312, 0.5617, 0.5312, 0.5323, 0.5, 0.5323, 0.5, 0.5617, 0.5, 0.5617, 0.5, 0.5323, 0.4688, 0.5323, 0.4688, 0.5617, 0.4688, 0.5617, 0.4688, 0.5323, 0.4375, 0.5323, 0.4375, 0.5617, 0.4375, 0.5617, 0.4375, 0.5323, 0.4062, 0.5323, 0.4062, 0.5617, 0.4062, 0.5617, 0.4063, 0.5323, 0.375, 0.5323, 0.375, 0.5617, 0.3438, 0.5323, 0.3438, 0.5617, 0.375, 0.5617, 0.375, 0.5323, 0.3438, 0.5617, 0.3438, 1.0, 0.375, 1.0, 0.375, 0.5617, 0.3125, 0.5323, 0.3125, 0.5617, 0.3438, 0.5617, 0.3438, 0.5323, 0.3125, 0.5617, 0.3125, 1.0, 0.3438, 1.0, 0.3438, 0.5617, 0.3125, 0.5617, 0.3125, 0.5323, 0.2812, 0.5323, 0.2812, 0.5617, 0.2812, 0.5617, 0.2812, 0.5323, 0.25, 0.5323, 0.25, 0.5617, 0.25, 0.5617, 0.25, 0.5323, 0.2188, 0.5323, 0.2188, 0.5617, 0.2187, 0.5617, 0.2188, 0.5323, 0.1875, 0.5323, 0.1875, 0.5617, 0.1562, 0.5323, 0.1562, 0.5617, 0.1875, 0.5617, 0.1875, 0.5323, 0.125, 0.5323, 0.125, 0.5617, 0.1562, 0.5617, 0.1563, 0.5323, 0.125, 0.5617, 0.125, 1.0, 0.1562, 1.0, 0.1562, 0.5617, 0.09375, 0.5323, 0.09375, 0.5617, 0.125, 0.5617, 0.125, 0.5323, 0.0625, 0.5323, 0.0625, 0.5617, 0.09375, 0.5617, 0.09375, 0.5323, 0.05413, 0.3878, 0.05045, 0.3833, 0.07661, 0.4152, 0.05045, 0.3833, 0.08029, 0.4197, 0.07661, 0.4152, 0.07661, 0.08478, 0.08029, 0.08029, 0.05045, 0.1167, 0.05045, 0.1167, 0.05413, 0.1122, 0.07661, 0.08478, 0.04771, 0.1218, 0.05045, 0.1167, 0.03101, 0.153, 0.05045, 0.1167, 0.02827, 0.1582, 0.03101, 0.153, 0.3878, 0.4459, 0.3833, 0.4496, 0.4152, 0.4234, 0.3833, 0.4496, 0.4197, 0.4197, 0.4152, 0.4234, 0.0625, 0.5617, 0.0625, 0.5323, 0.03125, 0.5323, 0.03125, 0.5617, 0.03125, 0.5617, 0.03125, 0.5323, 0.0, 0.5323, 0.0, 0.5617, 0.9688, 0.8853, 0.9688, 0.9147, 1.0, 0.9147, 1.0, 0.8853, 0.9844, 0.8853, 0.9375, 0.8853, 0.9375, 0.9147, 0.9688, 0.9147, 0.9688, 0.8853, 0.9062, 0.8853, 0.9062, 0.9147, 0.9375, 0.9147, 0.9375, 0.8853, 0.875, 0.8853, 0.875, 0.9147, 0.9062, 0.9147, 0.9062, 0.8853, 0.8437, 0.9147, 0.875, 0.9147, 0.875, 0.8853, 0.8594, 0.8853, 0.8438, 0.8853, 0.8125, 0.9147, 0.8438, 0.9147, 0.8438, 0.8853, 0.8125, 0.8853, 0.7812, 0.9147, 0.8125, 0.9147, 0.8125, 0.8853, 0.7812, 0.8853, 0.75, 0.9147, 0.7812, 0.9147, 0.7812, 0.8853, 0.755, 0.8853, 0.75, 0.8853, 0.7188, 0.9147, 0.75, 0.9147, 0.75, 0.8853, 0.7344, 0.8853, 0.7188, 0.8853, 0.6875, 0.9147, 0.7188, 0.9147, 0.7188, 0.8853, 0.6875, 0.8853, 0.6562, 0.9147, 0.6875, 0.9147, 0.6875, 0.8853, 0.6562, 0.8853, 0.625, 0.9147, 0.6562, 0.9147, 0.6562, 0.8853, 0.625, 0.8853, 0.5938, 0.9147, 0.625, 0.9147, 0.625, 0.8853, 0.6094, 0.8853, 0.5938, 0.8853, 0.5625, 0.9147, 0.5938, 0.9147, 0.5938, 0.8853, 0.5625, 0.8853, 0.5312, 0.9147, 0.5625, 0.9147, 0.5625, 0.8853, 0.5312, 0.8853, 0.5, 0.9147, 0.5312, 0.9147, 0.5312, 0.8853, 0.5219, 0.8853, 0.505, 0.8853, 0.5, 0.8853, 0.4688, 0.9147, 0.5, 0.9147, 0.5, 0.8853, 0.4844, 0.8853, 0.4688, 0.8853, 0.4375, 0.9147, 0.4688, 0.9147, 0.4688, 0.8853, 0.4469, 0.8853, 0.4375, 0.8853, 0.4062, 0.9147, 0.4375, 0.9147, 0.4375, 0.8853, 0.4062, 0.8853, 0.375, 0.9147, 0.4062, 0.9147, 0.4062, 0.8853, 0.375, 0.8853, 0.3438, 0.8853, 0.3438, 0.9147, 0.375, 0.9147, 0.375, 0.8853, 0.3594, 0.8853, 0.3125, 0.8853, 0.3125, 0.9147, 0.3438, 0.9147, 0.3438, 0.8853, 0.2812, 0.8853, 0.2812, 0.9147, 0.3125, 0.9147, 0.3125, 0.8853, 0.25, 0.8853, 0.25, 0.9147, 0.2812, 0.9147, 0.2812, 0.8853, 0.255, 0.8853, 0.2188, 0.8853, 0.2188, 0.9147, 0.25, 0.9147, 0.25, 0.8853, 0.2344, 0.8853, 0.1875, 0.8853, 0.1875, 0.9147, 0.2188, 0.9147, 0.2188, 0.8853, 0.1562, 0.8853, 0.1562, 0.9147, 0.1875, 0.9147, 0.1875, 0.8853, 0.125, 0.8853, 0.125, 0.9147, 0.1562, 0.9147, 0.1562, 0.8853, 0.09375, 0.8853, 0.09375, 0.9147, 0.125, 0.9147, 0.125, 0.8853, 0.1094, 0.8853, 0.0625, 0.8853, 0.0625, 0.9147, 0.09375, 0.9147, 0.09375, 0.8853, 0.03125, 0.8853, 0.03125, 0.9147, 0.0625, 0.9147, 0.0625, 0.8853, 0.0, 0.8853, 0.0, 0.9147, 0.03125, 0.9147, 0.03125, 0.8853, 0.005024, 0.8853])
me_cylinder.use_remesh_fix_poles = True
me_cylinder.use_remesh_preserve_attributes = False
me_cylinder.update()
me_cube_001 = bpy.data.meshes.new('Cube.001')
me_cube_001.from_pydata([(-1.0, -1.0, -1.0), (-1.0, -1.0, 1.0), (-1.0, 1.0, -1.0), (-1.0, 1.0, 1.0), (1.0, -1.0, -1.0), (1.0, -1.0, 1.0), (1.0, 1.0, -1.0), (1.0, 1.0, 1.0), (-0.4041, 0.4362, -1.0), (-0.3175, 0.4858, -1.0), (-0.1115, 0.5454, -1.0), (-0.2187, 0.5227, -1.0), (0.1115, 0.5454, -1.0), (0.2187, -0.2149, -1.0), (0.2187, 0.5227, -1.0), (0.0, 0.5531, -1.0), (0.4041, 0.4362, -1.0), (0.4751, -0.0679, -1.0), (0.4041, -0.1284, -1.0), (0.4751, 0.3757, -1.0), (0.5714, 0.1539, -1.0), (0.5604, 0.2318, -1.0), (0.5279, 0.001116, -1.0), (0.5604, 0.076, -1.0), (0.5279, 0.3067, -1.0), (0.3175, -0.178, -1.0), (0.3175, 0.4858, -1.0), (-0.5714, 0.1539, -1.0), (-0.5604, 0.076, -1.0), (-0.5604, 0.2318, -1.0), (-0.5279, 0.001116, -1.0), (-0.4751, 0.3757, -1.0), (-0.4751, -0.0679, -1.0), (-0.5279, 0.3067, -1.0), (-0.4041, -0.1284, -1.0), (-0.2187, -0.2149, -1.0), (-0.3175, -0.178, -1.0), (-4.996e-08, -0.2453, -1.0), (0.1115, -0.2376, -1.0), (-0.1115, -0.2376, -1.0), (-0.5714, 0.1539, 1.0), (-0.5279, 0.001116, 1.0), (-0.5604, 0.076, 1.0), (-0.5604, 0.2318, 1.0), (-0.4041, -0.1284, 1.0), (-0.4041, 0.4362, 1.0), (-0.4751, -0.0679, 1.0), (-0.4751, 0.3757, 1.0), (-0.5279, 0.3067, 1.0), (-0.1115, 0.5454, 1.0), (-0.2187, -0.2149, 1.0), (-0.2187, 0.5227, 1.0), (0.1115, 0.5454, 1.0), (0.3175, 0.4858, 1.0), (0.4041, 0.4362, 1.0), (0.2187, 0.5227, 1.0), (0.0, 0.5531, 1.0), (-0.3175, -0.178, 1.0), (-0.3175, 0.4858, 1.0), (-0.1115, -0.2376, 1.0), (-4.996e-08, -0.2453, 1.0), (0.2187, -0.2149, 1.0), (0.4041, -0.1284, 1.0), (0.3175, -0.178, 1.0), (0.1115, -0.2376, 1.0), (0.5279, 0.001116, 1.0), (0.4751, 0.3757, 1.0), (0.5714, 0.1539, 1.0), (0.5604, 0.076, 1.0), (0.5604, 0.2318, 1.0), (0.4751, -0.0679, 1.0), (0.5279, 0.3067, 1.0)], [], [(0, 1, 3, 2), (2, 3, 7, 6), (6, 7, 5, 4), (4, 5, 1, 0), (19, 6, 4, 0, 2, 31, 33, 29, 27, 28, 30, 32, 34, 36, 35, 39, 37, 38, 13, 25, 18, 17, 22, 23, 20, 21, 24), (31, 2, 6, 19, 16, 26, 14, 12, 15, 10, 11, 9, 8), (47, 3, 1, 5, 7, 66, 71, 69, 67, 68, 65, 70, 62, 63, 61, 64, 60, 59, 50, 57, 44, 46, 41, 42, 40, 43, 48), (66, 7, 3, 47, 45, 58, 51, 49, 56, 52, 55, 53, 54), (56, 15, 12, 52), (52, 12, 14, 55), (55, 14, 26, 53), (53, 26, 16, 54), (54, 16, 19, 66), (19, 24, 71, 66), (24, 21, 69, 71), (21, 20, 67, 69), (20, 23, 68, 67), (23, 22, 65, 68), (22, 17, 70, 65), (17, 18, 62, 70), (18, 25, 63, 62), (25, 13, 61, 63), (13, 38, 64, 61), (38, 37, 60, 64), (37, 39, 59, 60), (39, 35, 50, 59), (35, 36, 57, 50), (36, 34, 44, 57), (34, 32, 46, 44), (46, 32, 30, 41), (41, 30, 28, 42), (42, 28, 27, 40), (40, 27, 29, 43), (43, 29, 33, 48), (48, 33, 31, 47), (47, 31, 8, 45), (45, 8, 9, 58), (58, 9, 11, 51), (51, 11, 10, 49), (49, 10, 15, 56)])
_uv = me_cube_001.uv_layers.new(name='UVMap')
_uv.uv.foreach_set('vector', [0.375, 0.0, 0.625, 0.0, 0.625, 0.25, 0.375, 0.25, 0.375, 0.25, 0.625, 0.25, 0.625, 0.5, 0.375, 0.5, 0.375, 0.5, 0.625, 0.5, 0.625, 0.75, 0.375, 0.75, 0.375, 0.75, 0.625, 0.75, 0.625, 1.0, 0.375, 1.0, 0.3094, 0.578, 0.375, 0.5, 0.375, 0.75, 0.125, 0.75, 0.125, 0.5, 0.1906, 0.578, 0.184, 0.5867, 0.1799, 0.596, 0.1786, 0.6058, 0.1799, 0.6155, 0.184, 0.6249, 0.1906, 0.6335, 0.1995, 0.641, 0.2103, 0.6473, 0.2227, 0.6519, 0.2361, 0.6547, 0.25, 0.6557, 0.2639, 0.6547, 0.2773, 0.6519, 0.2897, 0.6473, 0.3005, 0.641, 0.3094, 0.6335, 0.316, 0.6249, 0.3201, 0.6155, 0.3214, 0.6058, 0.3201, 0.596, 0.316, 0.5867, 0.1906, 0.578, 0.125, 0.5, 0.375, 0.5, 0.3094, 0.578, 0.3005, 0.5705, 0.2897, 0.5643, 0.2773, 0.5597, 0.2639, 0.5568, 0.25, 0.5559, 0.2361, 0.5568, 0.2227, 0.5597, 0.2103, 0.5643, 0.1995, 0.5705, 0.8094, 0.578, 0.875, 0.5, 0.875, 0.75, 0.625, 0.75, 0.625, 0.5, 0.6906, 0.578, 0.684, 0.5867, 0.6799, 0.596, 0.6786, 0.6058, 0.6799, 0.6155, 0.684, 0.6249, 0.6906, 0.6335, 0.6995, 0.641, 0.7103, 0.6473, 0.7227, 0.6519, 0.7361, 0.6547, 0.75, 0.6557, 0.7639, 0.6547, 0.7773, 0.6519, 0.7897, 0.6473, 0.8005, 0.641, 0.8094, 0.6335, 0.816, 0.6249, 0.8201, 0.6155, 0.8214, 0.6058, 0.8201, 0.596, 0.816, 0.5867, 0.6906, 0.578, 0.625, 0.5, 0.875, 0.5, 0.8094, 0.578, 0.8005, 0.5705, 0.7897, 0.5643, 0.7773, 0.5597, 0.7639, 0.5568, 0.75, 0.5559, 0.7361, 0.5568, 0.7227, 0.5597, 0.7103, 0.5643, 0.6995, 0.5705, 1.0, 0.8, 1.0, 0.7, 0.9688, 0.7, 0.9688, 0.8, 0.9688, 0.8, 0.9688, 0.7, 0.9375, 0.7, 0.9375, 0.8, 0.9375, 0.8, 0.9375, 0.7, 0.9062, 0.7, 0.9063, 0.8, 0.9062, 0.8, 0.9062, 0.7, 0.875, 0.7, 0.875, 0.8, 0.875, 0.8, 0.875, 0.7, 0.8438, 0.7, 0.8438, 0.8, 0.8438, 0.7, 0.8125, 0.7, 0.8125, 0.8, 0.8438, 0.8, 0.8125, 0.7, 0.7812, 0.7, 0.7812, 0.8, 0.8125, 0.8, 0.7812, 0.7, 0.75, 0.7, 0.75, 0.8, 0.7812, 0.8, 0.75, 0.7, 0.7188, 0.7, 0.7188, 0.8, 0.75, 0.8, 0.7188, 0.7, 0.6875, 0.7, 0.6875, 0.8, 0.7188, 0.8, 0.6875, 0.7, 0.6562, 0.7, 0.6562, 0.8, 0.6875, 0.8, 0.6562, 0.7, 0.625, 0.7, 0.625, 0.8, 0.6562, 0.8, 0.625, 0.7, 0.5938, 0.7, 0.5938, 0.8, 0.625, 0.8, 0.5938, 0.7, 0.5625, 0.7, 0.5625, 0.8, 0.5938, 0.8, 0.5625, 0.7, 0.5312, 0.7, 0.5312, 0.8, 0.5625, 0.8, 0.5312, 0.7, 0.5, 0.7, 0.5, 0.8, 0.5312, 0.8, 0.5, 0.7, 0.4688, 0.7, 0.4688, 0.8, 0.5, 0.8, 0.4688, 0.7, 0.4375, 0.7, 0.4375, 0.8, 0.4688, 0.8, 0.4375, 0.7, 0.4062, 0.7, 0.4062, 0.8, 0.4375, 0.8, 0.4062, 0.7, 0.375, 0.7, 0.375, 0.8, 0.4062, 0.8, 0.375, 0.7, 0.3438, 0.7, 0.3438, 0.8, 0.375, 0.8, 0.3438, 0.8, 0.3438, 0.7, 0.3125, 0.7, 0.3125, 0.8, 0.3125, 0.8, 0.3125, 0.7, 0.2812, 0.7, 0.2812, 0.8, 0.2812, 0.8, 0.2812, 0.7, 0.25, 0.7, 0.25, 0.8, 0.25, 0.8, 0.25, 0.7, 0.2188, 0.7, 0.2188, 0.8, 0.2188, 0.8, 0.2188, 0.7, 0.1875, 0.7, 0.1875, 0.8, 0.1875, 0.8, 0.1875, 0.7, 0.1562, 0.7, 0.1562, 0.8, 0.1562, 0.8, 0.1562, 0.7, 0.125, 0.7, 0.125, 0.8, 0.125, 0.8, 0.125, 0.7, 0.09375, 0.7, 0.09375, 0.8, 0.09375, 0.8, 0.09375, 0.7, 0.0625, 0.7, 0.0625, 0.8, 0.0625, 0.8, 0.0625, 0.7, 0.03125, 0.7, 0.03125, 0.8, 0.03125, 0.8, 0.03125, 0.7, 0.0, 0.7, 0.0, 0.8])
me_cube_001.use_remesh_fix_poles = True
me_cube_001.use_remesh_preserve_attributes = False
me_cube_001.update()
me_cube_003 = bpy.data.meshes.new('Cube.003')
me_cube_003.from_pydata([(-1.0, -1.0, -1.0), (-1.0, -1.0, 1.0), (-1.0, 1.0, -1.0), (-1.0, 1.0, 1.0), (1.0, -1.0, -1.0), (1.0, -1.0, 1.0), (1.0, 1.0, -1.0), (1.0, 1.0, 1.0), (-0.2051, 0.301, -1.0), (0.01354, 0.3314, -1.0), (-0.09794, 0.3237, -1.0), (0.2322, 0.301, -1.0), (0.331, 0.2641, -1.0), (0.125, 0.3237, -1.0), (0.4887, -0.2896, -1.0), (0.4887, 0.154, -1.0), (0.585, -0.06779, -1.0), (0.574, -0.1457, -1.0), (0.574, 0.01009, -1.0), (0.4176, -0.3501, -1.0), (0.5415, -0.2206, -1.0), (0.5415, 0.08498, -1.0), (0.4176, 0.2145, -1.0), (-0.5579, -0.06779, -1.0), (-0.5469, -0.1457, -1.0), (-0.5469, 0.01009, -1.0), (-0.4616, -0.2896, -1.0), (-0.419, -0.3259, -1.0), (-0.4616, 0.154, -1.0), (-0.3905, -0.3501, -1.0), (-0.5144, -0.2206, -1.0), (-0.5144, 0.08498, -1.0), (-0.3905, 0.2145, -1.0), (-0.2051, -0.4366, -1.0), (-0.3039, -0.3997, -1.0), (-0.3039, 0.2641, -1.0), (0.125, -0.4593, -1.0), (0.01354, -0.467, -1.0), (0.331, -0.3997, -1.0), (0.2322, -0.4366, -1.0), (-0.09794, -0.4593, -1.0), (-0.5579, -0.06779, 1.0), (-0.5469, -0.1457, 1.0), (-0.5469, 0.01009, 1.0), (-0.4332, -0.3138, 1.0), (-0.4616, 0.154, 1.0), (-0.4616, -0.2896, 1.0), (-0.5144, 0.08498, 1.0), (-0.5144, -0.2206, 1.0), (-0.2051, 0.301, 1.0), (-0.3039, 0.2641, 1.0), (0.01354, 0.3314, 1.0), (0.2322, 0.301, 1.0), (0.125, 0.3237, 1.0), (-0.09794, 0.3237, 1.0), (-0.3905, -0.3501, 1.0), (-0.3905, 0.2145, 1.0), (-0.3039, -0.3997, 1.0), (-0.09794, -0.4593, 1.0), (0.01354, -0.467, 1.0), (-0.2051, -0.4366, 1.0), (0.2322, -0.4366, 1.0), (0.125, -0.4593, 1.0), (0.331, -0.3997, 1.0), (0.446, -0.3259, 1.0), (0.4176, 0.2145, 1.0), (0.4887, -0.2896, 1.0), (0.4887, 0.154, 1.0), (0.585, -0.06779, 1.0), (0.574, -0.1457, 1.0), (0.574, 0.01009, 1.0), (0.5415, 0.08498, 1.0), (0.4176, -0.3501, 1.0), (0.5415, -0.2206, 1.0), (0.331, 0.2641, 1.0)], [], [(0, 1, 3, 2), (2, 3, 7, 6), (6, 7, 5, 4), (4, 5, 1, 0), (4, 0, 27, 29, 34, 33, 40, 37, 36, 39, 38, 19), (27, 0, 2, 6, 4, 19, 14, 20, 17, 16, 18, 21, 15, 22, 12, 11, 13, 9, 10, 8, 35, 32, 28, 31, 25, 23, 24, 30, 26), (44, 1, 5, 64, 72, 63, 61, 62, 59, 58, 60, 57, 55), (66, 64, 5, 7, 3, 1, 44, 46, 48, 42, 41, 43, 47, 45, 56, 50, 49, 54, 51, 53, 52, 74, 65, 67, 71, 70, 68, 69, 73), (41, 23, 25, 43), (43, 25, 31, 47), (47, 31, 28, 45), (45, 28, 32, 56), (56, 32, 35, 50), (50, 35, 8, 49), (49, 8, 10, 54), (54, 10, 9, 51), (51, 9, 13, 53), (53, 13, 11, 52), (52, 11, 12, 74), (74, 12, 22, 65), (65, 22, 15, 67), (15, 21, 71, 67), (21, 18, 70, 71), (18, 16, 68, 70), (16, 17, 69, 68), (17, 20, 73, 69), (20, 14, 66, 73), (14, 19, 72, 64, 66), (19, 38, 63, 72), (38, 39, 61, 63), (39, 36, 62, 61), (36, 37, 59, 62), (37, 40, 58, 59), (40, 33, 60, 58), (33, 34, 57, 60), (34, 29, 55, 57), (29, 27, 26, 46, 44, 55), (46, 26, 30, 48), (48, 30, 24, 42), (42, 24, 23, 41)])
_uv = me_cube_003.uv_layers.new(name='UVMap')
_uv.uv.foreach_set('vector', [0.375, 0.0, 0.625, 0.0, 0.625, 0.25, 0.375, 0.25, 0.375, 0.25, 0.625, 0.25, 0.625, 0.5, 0.375, 0.5, 0.375, 0.5, 0.625, 0.5, 0.625, 0.75, 0.375, 0.75, 0.375, 0.75, 0.625, 0.75, 0.625, 1.0, 0.375, 1.0, 0.375, 0.75, 0.125, 0.75, 0.1976, 0.6657, 0.2012, 0.6688, 0.212, 0.675, 0.2244, 0.6796, 0.2378, 0.6824, 0.2517, 0.6834, 0.2656, 0.6824, 0.279, 0.6796, 0.2914, 0.675, 0.3022, 0.6688, 0.1976, 0.6657, 0.125, 0.75, 0.125, 0.5, 0.375, 0.5, 0.375, 0.75, 0.3022, 0.6688, 0.3111, 0.6612, 0.3177, 0.6526, 0.3217, 0.6432, 0.3231, 0.6335, 0.3217, 0.6237, 0.3177, 0.6144, 0.3111, 0.6058, 0.3022, 0.5982, 0.2914, 0.592, 0.279, 0.5874, 0.2656, 0.5845, 0.2517, 0.5836, 0.2378, 0.5845, 0.2244, 0.5874, 0.212, 0.592, 0.2012, 0.5982, 0.1923, 0.6058, 0.1857, 0.6144, 0.1816, 0.6237, 0.1803, 0.6335, 0.1816, 0.6432, 0.1857, 0.6526, 0.1923, 0.6612, 0.8041, 0.6642, 0.875, 0.75, 0.625, 0.75, 0.6942, 0.6657, 0.6978, 0.6688, 0.7086, 0.675, 0.721, 0.6796, 0.7344, 0.6824, 0.7483, 0.6834, 0.7622, 0.6824, 0.7756, 0.6796, 0.788, 0.675, 0.7988, 0.6688, 0.6889, 0.6612, 0.6942, 0.6657, 0.625, 0.75, 0.625, 0.5, 0.875, 0.5, 0.875, 0.75, 0.8041, 0.6642, 0.8077, 0.6612, 0.8143, 0.6526, 0.8184, 0.6432, 0.8197, 0.6335, 0.8184, 0.6237, 0.8143, 0.6144, 0.8077, 0.6058, 0.7988, 0.5982, 0.788, 0.592, 0.7756, 0.5874, 0.7622, 0.5845, 0.7483, 0.5836, 0.7344, 0.5845, 0.721, 0.5874, 0.7086, 0.592, 0.6978, 0.5982, 0.6889, 0.6058, 0.6823, 0.6144, 0.6783, 0.6237, 0.6769, 0.6335, 0.6783, 0.6432, 0.6823, 0.6526, 1.0, 0.8, 1.0, 0.7, 0.9688, 0.7, 0.9688, 0.8, 0.9688, 0.8, 0.9688, 0.7, 0.9375, 0.7, 0.9375, 0.8, 0.9375, 0.8, 0.9375, 0.7, 0.9062, 0.7, 0.9063, 0.8, 0.9062, 0.8, 0.9062, 0.7, 0.875, 0.7, 0.875, 0.8, 0.875, 0.8, 0.875, 0.7, 0.8438, 0.7, 0.8438, 0.8, 0.8438, 0.8, 0.8438, 0.7, 0.8125, 0.7, 0.8125, 0.8, 0.8125, 0.8, 0.8125, 0.7, 0.7812, 0.7, 0.7812, 0.8, 0.7812, 0.8, 0.7812, 0.7, 0.75, 0.7, 0.75, 0.8, 0.75, 0.8, 0.75, 0.7, 0.7188, 0.7, 0.7188, 0.8, 0.7188, 0.8, 0.7188, 0.7, 0.6875, 0.7, 0.6875, 0.8, 0.6875, 0.8, 0.6875, 0.7, 0.6562, 0.7, 0.6562, 0.8, 0.6562, 0.8, 0.6562, 0.7, 0.625, 0.7, 0.625, 0.8, 0.625, 0.8, 0.625, 0.7, 0.5938, 0.7, 0.5938, 0.8, 0.5938, 0.7, 0.5625, 0.7, 0.5625, 0.8, 0.5938, 0.8, 0.5625, 0.7, 0.5312, 0.7, 0.5312, 0.8, 0.5625, 0.8, 0.5312, 0.7, 0.5, 0.7, 0.5, 0.8, 0.5312, 0.8, 0.5, 0.7, 0.4688, 0.7, 0.4688, 0.8, 0.5, 0.8, 0.4688, 0.7, 0.4375, 0.7, 0.4375, 0.8, 0.4688, 0.8, 0.4375, 0.7, 0.4062, 0.7, 0.4062, 0.8, 0.4375, 0.8, 0.4062, 0.7, 0.375, 0.7, 0.375, 0.8, 0.3875, 0.8, 0.4062, 0.8, 0.375, 0.7, 0.3438, 0.7, 0.3438, 0.8, 0.375, 0.8, 0.3438, 0.7, 0.3125, 0.7, 0.3125, 0.8, 0.3438, 0.8, 0.3125, 0.7, 0.2812, 0.7, 0.2812, 0.8, 0.3125, 0.8, 0.2812, 0.7, 0.25, 0.7, 0.25, 0.8, 0.2812, 0.8, 0.25, 0.7, 0.2188, 0.7, 0.2188, 0.8, 0.25, 0.8, 0.2188, 0.7, 0.1875, 0.7, 0.1875, 0.8, 0.2188, 0.8, 0.1875, 0.7, 0.1562, 0.7, 0.1562, 0.8, 0.1875, 0.8, 0.1562, 0.7, 0.125, 0.7, 0.125, 0.8, 0.1562, 0.8, 0.125, 0.7, 0.1125, 0.7, 0.09375, 0.7, 0.09375, 0.8, 0.1063, 0.8, 0.125, 0.8, 0.09375, 0.8, 0.09375, 0.7, 0.0625, 0.7, 0.0625, 0.8, 0.0625, 0.8, 0.0625, 0.7, 0.03125, 0.7, 0.03125, 0.8, 0.03125, 0.8, 0.03125, 0.7, 0.0, 0.7, 0.0, 0.8])
me_cube_003.use_remesh_fix_poles = True
me_cube_003.use_remesh_preserve_attributes = False
me_cube_003.update()
me_cube_004 = bpy.data.meshes.new('Cube.004')
me_cube_004.from_pydata([(-1.0, -1.0, -1.0), (-1.0, -1.0, 1.0), (-1.0, 1.0, -1.0), (-1.0, 1.0, 1.0), (1.0, -1.0, -1.0), (1.0, -1.0, 1.0), (1.0, 1.0, -1.0), (1.0, 1.0, 1.0), (-0.07955, 0.1863, -1.0), (0.03193, 0.194, -1.0), (0.2506, 0.1636, -1.0), (0.436, 0.07708, -1.0), (0.3494, 0.1267, -1.0), (0.1434, 0.1863, -1.0), (0.5071, -0.427, -1.0), (0.5599, -0.05243, -1.0), (0.6034, -0.2052, -1.0), (0.5924, -0.2831, -1.0), (0.5924, -0.1273, -1.0), (0.5599, -0.358, -1.0), (0.5071, 0.01659, -1.0), (-0.5395, -0.2052, -1.0), (-0.496, -0.358, -1.0), (-0.5285, -0.2831, -1.0), (-0.5285, -0.1273, -1.0), (-0.3721, -0.4875, -1.0), (-0.3721, 0.07708, -1.0), (-0.4432, -0.427, -1.0), (-0.4432, 0.01659, -1.0), (-0.496, -0.05243, -1.0), (-0.07955, -0.5967, -1.0), (-0.1867, -0.574, -1.0), (-0.1867, 0.1636, -1.0), (0.1434, -0.5967, -1.0), (0.3494, -0.5371, -1.0), (0.436, -0.4875, -1.0), (0.03193, -0.6044, -1.0), (0.2506, -0.574, -1.0), (-0.2855, -0.5371, -1.0), (-0.2855, 0.1267, -1.0), (-0.5285, -0.2831, 1.0), (-0.5395, -0.2052, 1.0), (-0.5285, -0.1273, 1.0), (-0.496, -0.358, 1.0), (-0.496, -0.05243, 1.0), (-0.4432, -0.427, 1.0), (-0.4432, 0.01659, 1.0), (-0.2855, 0.1267, 1.0), (-0.3721, 0.07708, 1.0), (-0.07955, 0.1863, 1.0), (0.1434, 0.1863, 1.0), (0.03193, 0.194, 1.0), (-0.1867, 0.1636, 1.0), (-0.3721, -0.4875, 1.0), (-0.07955, -0.5967, 1.0), (-0.1867, -0.574, 1.0), (-0.2855, -0.5371, 1.0), (0.1434, -0.5967, 1.0), (0.03193, -0.6044, 1.0), (0.2506, 0.1636, 1.0), (0.2506, -0.574, 1.0), (0.5071, -0.427, 1.0), (0.5071, 0.01659, 1.0), (0.436, -0.4875, 1.0), (0.436, 0.07708, 1.0), (0.6034, -0.2052, 1.0), (0.5924, -0.1273, 1.0), (0.5599, -0.358, 1.0), (0.5924, -0.2831, 1.0), (0.5599, -0.05243, 1.0), (0.3494, -0.5371, 1.0), (0.3494, 0.1267, 1.0)], [], [(0, 1, 3, 2), (2, 3, 7, 6), (6, 7, 5, 4), (4, 5, 1, 0), (14, 4, 0, 27, 25, 38, 31, 30, 36, 33, 37, 34, 35), (27, 0, 2, 6, 4, 14, 19, 17, 16, 18, 15, 20, 11, 12, 10, 13, 9, 8, 32, 39, 26, 28, 29, 24, 21, 23, 22), (45, 1, 5, 61, 63, 70, 60, 57, 58, 54, 55, 56, 53), (61, 5, 7, 3, 1, 45, 43, 40, 41, 42, 44, 46, 48, 47, 52, 49, 51, 50, 59, 71, 64, 62, 69, 66, 65, 68, 67), (41, 21, 24, 42), (42, 24, 29, 44), (44, 29, 28, 46), (46, 28, 26, 48), (48, 26, 39, 47), (47, 39, 32, 52), (52, 32, 8, 49), (49, 8, 9, 51), (51, 9, 13, 50), (50, 13, 10, 59), (59, 10, 12, 71), (71, 12, 11, 64), (64, 11, 20, 62), (20, 15, 69, 62), (15, 18, 66, 69), (18, 16, 65, 66), (16, 17, 68, 65), (17, 19, 67, 68), (19, 14, 61, 67), (14, 35, 63, 61), (35, 34, 70, 63), (34, 37, 60, 70), (37, 33, 57, 60), (33, 36, 58, 57), (36, 30, 54, 58), (30, 31, 55, 54), (31, 38, 56, 55), (38, 25, 53, 56), (25, 27, 45, 53), (45, 27, 22, 43), (43, 22, 23, 40), (40, 23, 21, 41)])
_uv = me_cube_004.uv_layers.new(name='UVMap')
_uv.uv.foreach_set('vector', [0.375, 0.0, 0.625, 0.0, 0.625, 0.25, 0.375, 0.25, 0.375, 0.25, 0.625, 0.25, 0.625, 0.5, 0.375, 0.5, 0.375, 0.5, 0.625, 0.5, 0.625, 0.75, 0.375, 0.75, 0.375, 0.75, 0.625, 0.75, 0.625, 1.0, 0.375, 1.0, 0.3134, 0.6784, 0.375, 0.75, 0.125, 0.75, 0.1946, 0.6784, 0.2035, 0.6859, 0.2143, 0.6921, 0.2267, 0.6968, 0.2401, 0.6996, 0.254, 0.7005, 0.2679, 0.6996, 0.2813, 0.6968, 0.2937, 0.6921, 0.3045, 0.6859, 0.1946, 0.6784, 0.125, 0.75, 0.125, 0.5, 0.375, 0.5, 0.375, 0.75, 0.3134, 0.6784, 0.32, 0.6697, 0.324, 0.6604, 0.3254, 0.6506, 0.324, 0.6409, 0.32, 0.6316, 0.3134, 0.6229, 0.3045, 0.6154, 0.2937, 0.6092, 0.2813, 0.6045, 0.2679, 0.6017, 0.254, 0.6007, 0.2401, 0.6017, 0.2267, 0.6045, 0.2143, 0.6092, 0.2035, 0.6154, 0.1946, 0.6229, 0.188, 0.6316, 0.1839, 0.6409, 0.1826, 0.6506, 0.1839, 0.6604, 0.188, 0.6697, 0.8054, 0.6784, 0.875, 0.75, 0.625, 0.75, 0.6866, 0.6784, 0.6955, 0.6859, 0.7063, 0.6921, 0.7187, 0.6968, 0.7321, 0.6996, 0.746, 0.7005, 0.7599, 0.6996, 0.7733, 0.6968, 0.7857, 0.6921, 0.7965, 0.6859, 0.6866, 0.6784, 0.625, 0.75, 0.625, 0.5, 0.875, 0.5, 0.875, 0.75, 0.8054, 0.6784, 0.812, 0.6697, 0.8161, 0.6604, 0.8174, 0.6506, 0.8161, 0.6409, 0.812, 0.6316, 0.8054, 0.6229, 0.7965, 0.6154, 0.7857, 0.6092, 0.7733, 0.6045, 0.7599, 0.6017, 0.746, 0.6007, 0.7321, 0.6017, 0.7187, 0.6045, 0.7063, 0.6092, 0.6955, 0.6154, 0.6866, 0.6229, 0.68, 0.6316, 0.676, 0.6409, 0.6746, 0.6506, 0.676, 0.6604, 0.68, 0.6697, 1.0, 0.8, 1.0, 0.7, 0.9688, 0.7, 0.9688, 0.8, 0.9688, 0.8, 0.9688, 0.7, 0.9375, 0.7, 0.9375, 0.8, 0.9375, 0.8, 0.9375, 0.7, 0.9062, 0.7, 0.9063, 0.8, 0.9062, 0.8, 0.9062, 0.7, 0.875, 0.7, 0.875, 0.8, 0.875, 0.8, 0.875, 0.7, 0.8438, 0.7, 0.8438, 0.8, 0.8438, 0.8, 0.8438, 0.7, 0.8125, 0.7, 0.8125, 0.8, 0.8125, 0.8, 0.8125, 0.7, 0.7812, 0.7, 0.7812, 0.8, 0.7812, 0.8, 0.7812, 0.7, 0.75, 0.7, 0.75, 0.8, 0.75, 0.8, 0.75, 0.7, 0.7188, 0.7, 0.7188, 0.8, 0.7188, 0.8, 0.7188, 0.7, 0.6875, 0.7, 0.6875, 0.8, 0.6875, 0.8, 0.6875, 0.7, 0.6562, 0.7, 0.6562, 0.8, 0.6562, 0.8, 0.6562, 0.7, 0.625, 0.7, 0.625, 0.8, 0.625, 0.8, 0.625, 0.7, 0.5938, 0.7, 0.5938, 0.8, 0.5938, 0.7, 0.5625, 0.7, 0.5625, 0.8, 0.5938, 0.8, 0.5625, 0.7, 0.5312, 0.7, 0.5312, 0.8, 0.5625, 0.8, 0.5312, 0.7, 0.5, 0.7, 0.5, 0.8, 0.5312, 0.8, 0.5, 0.7, 0.4688, 0.7, 0.4688, 0.8, 0.5, 0.8, 0.4688, 0.7, 0.4375, 0.7, 0.4375, 0.8, 0.4688, 0.8, 0.4375, 0.7, 0.4062, 0.7, 0.4062, 0.8, 0.4375, 0.8, 0.4062, 0.7, 0.375, 0.7, 0.375, 0.8, 0.4062, 0.8, 0.375, 0.7, 0.3438, 0.7, 0.3438, 0.8, 0.375, 0.8, 0.3438, 0.7, 0.3125, 0.7, 0.3125, 0.8, 0.3438, 0.8, 0.3125, 0.7, 0.2812, 0.7, 0.2812, 0.8, 0.3125, 0.8, 0.2812, 0.7, 0.25, 0.7, 0.25, 0.8, 0.2812, 0.8, 0.25, 0.7, 0.2188, 0.7, 0.2188, 0.8, 0.25, 0.8, 0.2188, 0.7, 0.1875, 0.7, 0.1875, 0.8, 0.2188, 0.8, 0.1875, 0.7, 0.1562, 0.7, 0.1562, 0.8, 0.1875, 0.8, 0.1562, 0.7, 0.125, 0.7, 0.125, 0.8, 0.1562, 0.8, 0.125, 0.7, 0.09375, 0.7, 0.09375, 0.8, 0.125, 0.8, 0.09375, 0.8, 0.09375, 0.7, 0.0625, 0.7, 0.0625, 0.8, 0.0625, 0.8, 0.0625, 0.7, 0.03125, 0.7, 0.03125, 0.8, 0.03125, 0.8, 0.03125, 0.7, 0.0, 0.7, 0.0, 0.8])
me_cube_004.use_remesh_fix_poles = True
me_cube_004.use_remesh_preserve_attributes = False
me_cube_004.update()
me_cube_005 = bpy.data.meshes.new('Cube.005')
me_cube_005.from_pydata([(-1.0, -1.0, -1.0), (-1.0, -1.0, 1.0), (-1.0, 1.0, -1.0), (-1.0, 1.0, 1.0), (1.0, -1.0, -1.0), (1.0, -1.0, 1.0), (1.0, 1.0, -1.0), (1.0, 1.0, 1.0), (-0.4041, 0.4362, -1.0), (-0.3175, 0.4858, -1.0), (-0.1115, 0.5454, -1.0), (-0.2187, 0.5227, -1.0), (0.1115, 0.5454, -1.0), (0.2187, -0.2149, -1.0), (0.2187, 0.5227, -1.0), (0.0, 0.5531, -1.0), (0.4041, 0.4362, -1.0), (0.4751, -0.0679, -1.0), (0.4041, -0.1284, -1.0), (0.4751, 0.3757, -1.0), (0.5714, 0.1539, -1.0), (0.5604, 0.2318, -1.0), (0.5279, 0.001116, -1.0), (0.5604, 0.076, -1.0), (0.5279, 0.3067, -1.0), (0.3175, -0.178, -1.0), (0.3175, 0.4858, -1.0), (-0.5714, 0.1539, -1.0), (-0.5604, 0.076, -1.0), (-0.5604, 0.2318, -1.0), (-0.5279, 0.001116, -1.0), (-0.4751, 0.3757, -1.0), (-0.4751, -0.0679, -1.0), (-0.5279, 0.3067, -1.0), (-0.4041, -0.1284, -1.0), (-0.2187, -0.2149, -1.0), (-0.3175, -0.178, -1.0), (-4.996e-08, -0.2453, -1.0), (0.1115, -0.2376, -1.0), (-0.1115, -0.2376, -1.0), (-0.5714, 0.1539, 1.0), (-0.5279, 0.001116, 1.0), (-0.5604, 0.076, 1.0), (-0.5604, 0.2318, 1.0), (-0.4041, -0.1284, 1.0), (-0.4041, 0.4362, 1.0), (-0.4751, -0.0679, 1.0), (-0.4751, 0.3757, 1.0), (-0.5279, 0.3067, 1.0), (-0.1115, 0.5454, 1.0), (-0.2187, -0.2149, 1.0), (-0.2187, 0.5227, 1.0), (0.1115, 0.5454, 1.0), (0.3175, 0.4858, 1.0), (0.4041, 0.4362, 1.0), (0.2187, 0.5227, 1.0), (0.0, 0.5531, 1.0), (-0.3175, -0.178, 1.0), (-0.3175, 0.4858, 1.0), (-0.1115, -0.2376, 1.0), (-4.996e-08, -0.2453, 1.0), (0.2187, -0.2149, 1.0), (0.4041, -0.1284, 1.0), (0.3175, -0.178, 1.0), (0.1115, -0.2376, 1.0), (0.5279, 0.001116, 1.0), (0.4751, 0.3757, 1.0), (0.5714, 0.1539, 1.0), (0.5604, 0.076, 1.0), (0.5604, 0.2318, 1.0), (0.4751, -0.0679, 1.0), (0.5279, 0.3067, 1.0)], [], [(0, 1, 3, 2), (2, 3, 7, 6), (6, 7, 5, 4), (4, 5, 1, 0), (19, 6, 4, 0, 2, 31, 33, 29, 27, 28, 30, 32, 34, 36, 35, 39, 37, 38, 13, 25, 18, 17, 22, 23, 20, 21, 24), (31, 2, 6, 19, 16, 26, 14, 12, 15, 10, 11, 9, 8), (47, 3, 1, 5, 7, 66, 71, 69, 67, 68, 65, 70, 62, 63, 61, 64, 60, 59, 50, 57, 44, 46, 41, 42, 40, 43, 48), (66, 7, 3, 47, 45, 58, 51, 49, 56, 52, 55, 53, 54), (56, 15, 12, 52), (52, 12, 14, 55), (55, 14, 26, 53), (53, 26, 16, 54), (54, 16, 19, 66), (19, 24, 71, 66), (24, 21, 69, 71), (21, 20, 67, 69), (20, 23, 68, 67), (23, 22, 65, 68), (22, 17, 70, 65), (17, 18, 62, 70), (18, 25, 63, 62), (25, 13, 61, 63), (13, 38, 64, 61), (38, 37, 60, 64), (37, 39, 59, 60), (39, 35, 50, 59), (35, 36, 57, 50), (36, 34, 44, 57), (34, 32, 46, 44), (46, 32, 30, 41), (41, 30, 28, 42), (42, 28, 27, 40), (40, 27, 29, 43), (43, 29, 33, 48), (48, 33, 31, 47), (47, 31, 8, 45), (45, 8, 9, 58), (58, 9, 11, 51), (51, 11, 10, 49), (49, 10, 15, 56)])
_uv = me_cube_005.uv_layers.new(name='UVMap')
_uv.uv.foreach_set('vector', [0.375, 0.0, 0.625, 0.0, 0.625, 0.25, 0.375, 0.25, 0.375, 0.25, 0.625, 0.25, 0.625, 0.5, 0.375, 0.5, 0.375, 0.5, 0.625, 0.5, 0.625, 0.75, 0.375, 0.75, 0.375, 0.75, 0.625, 0.75, 0.625, 1.0, 0.375, 1.0, 0.3094, 0.578, 0.375, 0.5, 0.375, 0.75, 0.125, 0.75, 0.125, 0.5, 0.1906, 0.578, 0.184, 0.5867, 0.1799, 0.596, 0.1786, 0.6058, 0.1799, 0.6155, 0.184, 0.6249, 0.1906, 0.6335, 0.1995, 0.641, 0.2103, 0.6473, 0.2227, 0.6519, 0.2361, 0.6547, 0.25, 0.6557, 0.2639, 0.6547, 0.2773, 0.6519, 0.2897, 0.6473, 0.3005, 0.641, 0.3094, 0.6335, 0.316, 0.6249, 0.3201, 0.6155, 0.3214, 0.6058, 0.3201, 0.596, 0.316, 0.5867, 0.1906, 0.578, 0.125, 0.5, 0.375, 0.5, 0.3094, 0.578, 0.3005, 0.5705, 0.2897, 0.5643, 0.2773, 0.5597, 0.2639, 0.5568, 0.25, 0.5559, 0.2361, 0.5568, 0.2227, 0.5597, 0.2103, 0.5643, 0.1995, 0.5705, 0.8094, 0.578, 0.875, 0.5, 0.875, 0.75, 0.625, 0.75, 0.625, 0.5, 0.6906, 0.578, 0.684, 0.5867, 0.6799, 0.596, 0.6786, 0.6058, 0.6799, 0.6155, 0.684, 0.6249, 0.6906, 0.6335, 0.6995, 0.641, 0.7103, 0.6473, 0.7227, 0.6519, 0.7361, 0.6547, 0.75, 0.6557, 0.7639, 0.6547, 0.7773, 0.6519, 0.7897, 0.6473, 0.8005, 0.641, 0.8094, 0.6335, 0.816, 0.6249, 0.8201, 0.6155, 0.8214, 0.6058, 0.8201, 0.596, 0.816, 0.5867, 0.6906, 0.578, 0.625, 0.5, 0.875, 0.5, 0.8094, 0.578, 0.8005, 0.5705, 0.7897, 0.5643, 0.7773, 0.5597, 0.7639, 0.5568, 0.75, 0.5559, 0.7361, 0.5568, 0.7227, 0.5597, 0.7103, 0.5643, 0.6995, 0.5705, 1.0, 0.8, 1.0, 0.7, 0.9688, 0.7, 0.9688, 0.8, 0.9688, 0.8, 0.9688, 0.7, 0.9375, 0.7, 0.9375, 0.8, 0.9375, 0.8, 0.9375, 0.7, 0.9062, 0.7, 0.9063, 0.8, 0.9062, 0.8, 0.9062, 0.7, 0.875, 0.7, 0.875, 0.8, 0.875, 0.8, 0.875, 0.7, 0.8438, 0.7, 0.8438, 0.8, 0.8438, 0.7, 0.8125, 0.7, 0.8125, 0.8, 0.8438, 0.8, 0.8125, 0.7, 0.7812, 0.7, 0.7812, 0.8, 0.8125, 0.8, 0.7812, 0.7, 0.75, 0.7, 0.75, 0.8, 0.7812, 0.8, 0.75, 0.7, 0.7188, 0.7, 0.7188, 0.8, 0.75, 0.8, 0.7188, 0.7, 0.6875, 0.7, 0.6875, 0.8, 0.7188, 0.8, 0.6875, 0.7, 0.6562, 0.7, 0.6562, 0.8, 0.6875, 0.8, 0.6562, 0.7, 0.625, 0.7, 0.625, 0.8, 0.6562, 0.8, 0.625, 0.7, 0.5938, 0.7, 0.5938, 0.8, 0.625, 0.8, 0.5938, 0.7, 0.5625, 0.7, 0.5625, 0.8, 0.5938, 0.8, 0.5625, 0.7, 0.5312, 0.7, 0.5312, 0.8, 0.5625, 0.8, 0.5312, 0.7, 0.5, 0.7, 0.5, 0.8, 0.5312, 0.8, 0.5, 0.7, 0.4688, 0.7, 0.4688, 0.8, 0.5, 0.8, 0.4688, 0.7, 0.4375, 0.7, 0.4375, 0.8, 0.4688, 0.8, 0.4375, 0.7, 0.4062, 0.7, 0.4062, 0.8, 0.4375, 0.8, 0.4062, 0.7, 0.375, 0.7, 0.375, 0.8, 0.4062, 0.8, 0.375, 0.7, 0.3438, 0.7, 0.3438, 0.8, 0.375, 0.8, 0.3438, 0.8, 0.3438, 0.7, 0.3125, 0.7, 0.3125, 0.8, 0.3125, 0.8, 0.3125, 0.7, 0.2812, 0.7, 0.2812, 0.8, 0.2812, 0.8, 0.2812, 0.7, 0.25, 0.7, 0.25, 0.8, 0.25, 0.8, 0.25, 0.7, 0.2188, 0.7, 0.2188, 0.8, 0.2188, 0.8, 0.2188, 0.7, 0.1875, 0.7, 0.1875, 0.8, 0.1875, 0.8, 0.1875, 0.7, 0.1562, 0.7, 0.1562, 0.8, 0.1562, 0.8, 0.1562, 0.7, 0.125, 0.7, 0.125, 0.8, 0.125, 0.8, 0.125, 0.7, 0.09375, 0.7, 0.09375, 0.8, 0.09375, 0.8, 0.09375, 0.7, 0.0625, 0.7, 0.0625, 0.8, 0.0625, 0.8, 0.0625, 0.7, 0.03125, 0.7, 0.03125, 0.8, 0.03125, 0.8, 0.03125, 0.7, 0.0, 0.7, 0.0, 0.8])
me_cube_005.use_remesh_fix_poles = True
me_cube_005.use_remesh_preserve_attributes = False
me_cube_005.update()
me_cube_006 = bpy.data.meshes.new('Cube.006')
me_cube_006.from_pydata([(-1.0, -1.0, -1.0), (-1.0, -1.0, 1.0), (-1.0, 1.302, -1.0), (-1.0, 0.03166, 1.0), (1.0, -1.0, -1.0), (1.0, -1.0, 1.0), (1.0, 1.302, -1.0), (1.0, 0.03166, 1.0)], [], [(0, 1, 3, 2), (2, 3, 7, 6), (6, 7, 5, 4), (4, 5, 1, 0), (2, 6, 4, 0), (7, 3, 1, 5)])
_uv = me_cube_006.uv_layers.new(name='UVMap')
_uv.uv.foreach_set('vector', [0.375, 0.0, 0.625, 0.0, 0.625, 0.25, 0.375, 0.25, 0.375, 0.25, 0.625, 0.25, 0.625, 0.5, 0.375, 0.5, 0.375, 0.5, 0.625, 0.5, 0.625, 0.75, 0.375, 0.75, 0.375, 0.75, 0.625, 0.75, 0.625, 1.0, 0.375, 1.0, 0.125, 0.5, 0.375, 0.5, 0.375, 0.75, 0.125, 0.75, 0.625, 0.5, 0.875, 0.5, 0.875, 0.75, 0.625, 0.75])
me_cube_006.use_remesh_fix_poles = True
me_cube_006.use_remesh_preserve_attributes = False
me_cube_006.update()
me_cube_008 = bpy.data.meshes.new('Cube.008')
me_cube_008.from_pydata([(-1.0, -1.0, -1.0), (-1.0, -1.0, 1.0), (-1.0, 1.302, -1.0), (-1.0, 0.03166, 1.0), (1.0, -1.0, -1.0), (1.0, -1.0, 1.0), (1.0, 1.302, -1.0), (1.0, 0.03166, 1.0)], [], [(0, 1, 3, 2), (2, 3, 7, 6), (6, 7, 5, 4), (4, 5, 1, 0), (2, 6, 4, 0), (7, 3, 1, 5)])
_uv = me_cube_008.uv_layers.new(name='UVMap')
_uv.uv.foreach_set('vector', [0.375, 0.0, 0.625, 0.0, 0.625, 0.25, 0.375, 0.25, 0.375, 0.25, 0.625, 0.25, 0.625, 0.5, 0.375, 0.5, 0.375, 0.5, 0.625, 0.5, 0.625, 0.75, 0.375, 0.75, 0.375, 0.75, 0.625, 0.75, 0.625, 1.0, 0.375, 1.0, 0.125, 0.5, 0.375, 0.5, 0.375, 0.75, 0.125, 0.75, 0.625, 0.5, 0.875, 0.5, 0.875, 0.75, 0.625, 0.75])
me_cube_008.use_remesh_fix_poles = True
me_cube_008.use_remesh_preserve_attributes = False
me_cube_008.update()
me_cube_009 = bpy.data.meshes.new('Cube.009')
me_cube_009.from_pydata([(-1.0, -1.0, -1.0), (-1.0, -1.0, 1.0), (-1.0, 1.302, -1.0), (-1.0, 0.03166, 1.0), (1.0, -1.0, -1.0), (1.0, -1.0, 1.0), (1.0, 1.302, -1.0), (1.0, 0.03166, 1.0)], [], [(0, 1, 3, 2), (2, 3, 7, 6), (6, 7, 5, 4), (4, 5, 1, 0), (2, 6, 4, 0), (7, 3, 1, 5)])
_uv = me_cube_009.uv_layers.new(name='UVMap')
_uv.uv.foreach_set('vector', [0.375, 0.0, 0.625, 0.0, 0.625, 0.25, 0.375, 0.25, 0.375, 0.25, 0.625, 0.25, 0.625, 0.5, 0.375, 0.5, 0.375, 0.5, 0.625, 0.5, 0.625, 0.75, 0.375, 0.75, 0.375, 0.75, 0.625, 0.75, 0.625, 1.0, 0.375, 1.0, 0.125, 0.5, 0.375, 0.5, 0.375, 0.75, 0.125, 0.75, 0.625, 0.5, 0.875, 0.5, 0.875, 0.75, 0.625, 0.75])
me_cube_009.use_remesh_fix_poles = True
me_cube_009.use_remesh_preserve_attributes = False
me_cube_009.update()
me_cube_010 = bpy.data.meshes.new('Cube.010')
me_cube_010.from_pydata([(-1.0, -1.0, -1.0), (-1.0, -1.0, 1.0), (-1.0, 1.302, -1.0), (-1.0, 0.03166, 1.0), (1.0, -1.0, -1.0), (1.0, -1.0, 1.0), (1.0, 1.302, -1.0), (1.0, 0.03166, 1.0)], [], [(0, 1, 3, 2), (2, 3, 7, 6), (6, 7, 5, 4), (4, 5, 1, 0), (2, 6, 4, 0), (7, 3, 1, 5)])
_uv = me_cube_010.uv_layers.new(name='UVMap')
_uv.uv.foreach_set('vector', [0.375, 0.0, 0.625, 0.0, 0.625, 0.25, 0.375, 0.25, 0.375, 0.25, 0.625, 0.25, 0.625, 0.5, 0.375, 0.5, 0.375, 0.5, 0.625, 0.5, 0.625, 0.75, 0.375, 0.75, 0.375, 0.75, 0.625, 0.75, 0.625, 1.0, 0.375, 1.0, 0.125, 0.5, 0.375, 0.5, 0.375, 0.75, 0.125, 0.75, 0.625, 0.5, 0.875, 0.5, 0.875, 0.75, 0.625, 0.75])
me_cube_010.use_remesh_fix_poles = True
me_cube_010.use_remesh_preserve_attributes = False
me_cube_010.update()

# ---- objects
ob_light = bpy.data.objects.new('Light', light_light)
ob_cylinder = bpy.data.objects.new('Cylinder', me_cylinder)
ob_cube = bpy.data.objects.new('Cube', me_cube_001)
ob_cube_002 = bpy.data.objects.new('Cube.002', me_cube_003)
ob_cube_003 = bpy.data.objects.new('Cube.003', me_cube_004)
ob_cube_001 = bpy.data.objects.new('Cube.001', me_cube_005)
ob_cube_004 = bpy.data.objects.new('Cube.004', me_cube_006)
ob_cube_005 = bpy.data.objects.new('Cube.005', me_cube_008)
ob_cube_006 = bpy.data.objects.new('Cube.006', me_cube_009)
ob_cube_007 = bpy.data.objects.new('Cube.007', me_cube_010)

# ---- transforms, parenting, visibility, modifiers, constraints
ob_light.location = (-2.221, 1.005, 11.34)
ob_light.rotation_euler = (3.789, -0.05599, 1.275)
ob_light.lock_rotations_4d = False
ob_light.empty_display_type = 'ARROWS'
ob_light.color = (0.0, 0.0, 0.0, 0.0)
ob_light.lineart.crease_threshold = 0.0
ob_cylinder.location = (1.861, 0.0, 9.254)
ob_cylinder.rotation_euler = (-0.0, 3.139, -0.0)
ob_cylinder.scale = (36.0, 36.0, 9.5)
ob_cube.location = (1.984, 41.59, 1.125)
ob_cube.rotation_euler = (0.0, -0.002643, 0.0)
ob_cube.scale = (4.9, 7.01, 1.5)
ob_cube_002.location = (-40.68, 0.6908, 1.169)
ob_cube_002.rotation_euler = (-3.139, 3.142, 1.571)
ob_cube_002.scale = (4.9, 7.0, 1.5)
ob_cube_003.location = (43.99, -0.1541, 1.351)
ob_cube_003.rotation_euler = (3.139, 3.142, -1.571)
ob_cube_003.scale = (4.9, 7.01, 1.5)
ob_cube_001.location = (2.195, -42.12, 1.337)
ob_cube_001.rotation_euler = (5.017e-08, 0.002643, -3.142)
ob_cube_001.scale = (4.9, 7.0, 1.5)
ob_cube_004.location = (2.359, -37.08, 9.531)
ob_cube_004.rotation_euler = (-0.000138, 0.002643, -3.143)
ob_cube_004.scale = (5.0, 2.2, 7.2)
ob_cube_005.location = (38.37, 0.1703, 9.735)
ob_cube_005.rotation_euler = (-3.139, -3.142, 1.571)
ob_cube_005.scale = (5.0, 2.2, 7.2)
ob_cube_006.location = (-35.17, 0.4252, 9.18)
ob_cube_006.rotation_euler = (3.139, -3.142, -1.571)
ob_cube_006.scale = (5.0, 2.2, 7.0)
ob_cube_007.location = (1.761, 36.21, 9.129)
ob_cube_007.rotation_euler = (0.0, -0.002643, 0.0)
ob_cube_007.scale = (5.0, 2.3, 7.2)

# ---- collection membership
col_collection.objects.link(ob_light)
col_collection.objects.link(ob_cylinder)
col_collection.objects.link(ob_cube)
col_collection.objects.link(ob_cube_002)
col_collection.objects.link(ob_cube_003)
col_collection.objects.link(ob_cube_001)
col_collection.objects.link(ob_cube_004)
col_collection.objects.link(ob_cube_005)
col_collection.objects.link(ob_cube_006)
col_collection.objects.link(ob_cube_007)

# ---- scene / render settings (as saved in the file)
scene.frame_start = 1; scene.frame_end = 250; scene.frame_set(1)
scene.render.engine = 'BLENDER_EEVEE_NEXT'
scene.cycles.sampling_pattern = 'TABULATED_SOBOL'
scene.cycles.use_light_tree = False
scene.view_settings.view_transform = 'Filmic'
bpy.context.view_layer.update()

# ---- added for rendering (the .blend has no active camera): camera
cam_auto = bpy.data.cameras.new('AutoCamera')
cam_auto.lens = 50.0
cam_auto.sensor_width = 36.0
cam_auto.clip_end = 2276.74
ob_auto_camera = bpy.data.objects.new('AutoCamera', cam_auto)
scene.collection.objects.link(ob_auto_camera)
ob_auto_camera.location = (131.392, -155.933, 113.014)
ob_auto_camera.rotation_euler = (1.09748, -7.21219e-08, 0.694738)
scene.camera = ob_auto_camera
bpy.context.view_layer.update()
